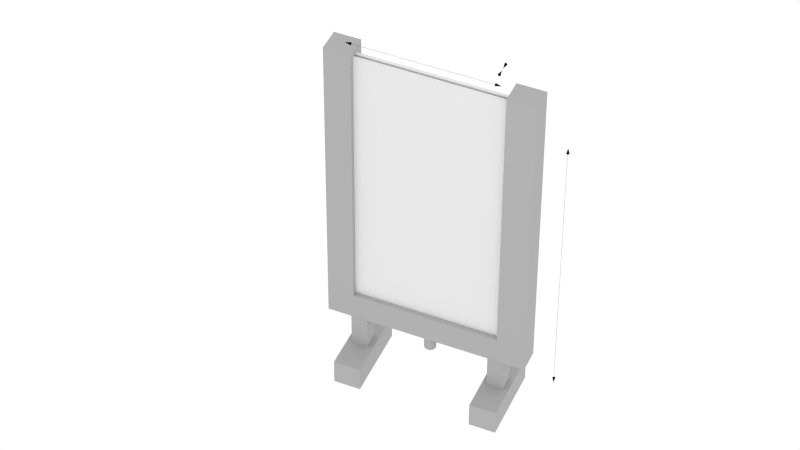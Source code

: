 # Source: experiment_model.blend  (saved by Blender 2.69.0; exported with 4.5.12 LTS)
import bpy
from mathutils import Matrix  # noqa: F401  (used for matrix-valued properties, if any)

bpy.ops.wm.read_factory_settings(use_empty=True)
scene = bpy.context.scene
scene.name = 'Scene'

# ---- collections
col_collection_1 = bpy.data.collections.new('Collection 1'); scene.collection.children.link(col_collection_1)
col_collection_1.hide_render = True
col_collection_1.hide_viewport = True
col_collection_2 = bpy.data.collections.new('Collection 2'); scene.collection.children.link(col_collection_2)
col_collection_2.hide_render = True
col_collection_2.hide_viewport = True
col_collection_3 = bpy.data.collections.new('Collection 3'); scene.collection.children.link(col_collection_3)
col_collection_4 = bpy.data.collections.new('Collection 4'); scene.collection.children.link(col_collection_4)
col_collection_11 = bpy.data.collections.new('Collection 11'); scene.collection.children.link(col_collection_11)
col_collection_11.hide_render = True
col_collection_11.hide_viewport = True
col_collection_12 = bpy.data.collections.new('Collection 12'); scene.collection.children.link(col_collection_12)
col_collection_12.hide_render = True
col_collection_12.hide_viewport = True

# ---- materials (node trees are filled in below, after node groups)
mat_water = bpy.data.materials.new('Water')
mat_water.alpha_threshold = 0.0
mat_water.use_transparent_shadow = False
mat_water.preview_render_type = 'CUBE'
mat_water.diffuse_color = (0.09366, 0.6249, 0.8, 1.0)
mat_water.specular_color = (0.06012, 0.504, 1.0)
mat_water.roughness = 0.5
mat_water.line_color = (0.0, 0.0, 0.0, 0.8286)
mat_material_005 = bpy.data.materials.new('Material.005')
mat_material_005.alpha_threshold = 0.0
mat_material_005.use_transparent_shadow = False
mat_material_005.diffuse_color = (1.0, 0.9155, 0.3732, 1.0)
mat_material_005.roughness = 0.5
mat_material_005.line_color = (0.0, 0.0, 0.0, 1.0)
mat_glas = bpy.data.materials.new('Glas')
mat_glas.alpha_threshold = 0.0
mat_glas.use_transparent_shadow = False
mat_glas.roughness = 0.5
mat_glas.specular_intensity = 0.315
mat_glas.line_color = (0.0, 0.0, 0.0, 0.1157)
mat_material = bpy.data.materials.new('Material')
mat_material.alpha_threshold = 0.0
mat_material.use_transparent_shadow = False
mat_material.roughness = 0.5
mat_material.line_color = (0.0, 0.0, 0.0, 1.0)
mat_plastikschlauch = bpy.data.materials.new('Plastikschlauch')
mat_plastikschlauch.alpha_threshold = 0.0
mat_plastikschlauch.use_transparent_shadow = False
mat_plastikschlauch.roughness = 0.5
mat_plastikschlauch.line_color = (0.0, 0.0, 0.0, 0.2805)
mat_metall = bpy.data.materials.new('metall')
mat_metall.alpha_threshold = 0.0
mat_metall.use_transparent_shadow = False
mat_metall.diffuse_color = (0.4385, 0.4385, 0.4385, 1.0)
mat_metall.roughness = 0.5
mat_metall.specular_intensity = 0.281
mat_metall.line_color = (0.0, 0.0, 0.0, 1.0)
mat_arrow_black = bpy.data.materials.new('Arrow_black')
mat_arrow_black.alpha_threshold = 0.0
mat_arrow_black.use_transparent_shadow = False
mat_arrow_black.diffuse_color = (0.0, 0.0, 0.0, 1.0)
mat_arrow_black.specular_color = (0.0, 0.0, 0.0)
mat_arrow_black.roughness = 0.5
mat_arrow_black.line_color = (0.0, 0.0, 0.0, 1.0)

# ---- material node trees

# ---- world
world_world = bpy.data.worlds.new('World'); scene.world = world_world
world_world.color = (1.0, 1.0, 1.0)
world_world.use_sun_shadow = False
world_world.sun_shadow_jitter_overblur = 0.0
world_world.cycles.sampling_method = 'MANUAL'
world_world.cycles.sample_map_resolution = 256

# ---- cameras
cam_camera = bpy.data.cameras.new('Camera')
cam_camera.clip_end = 100.0
cam_camera.lens = 35.0
cam_camera.sensor_width = 32.0
cam_camera.sensor_height = 18.0
cam_camera.ortho_scale = 7.314
cam_camera.dof.focus_distance = 0.0
cam_camera.dof.aperture_fstop = 128.0
cam_camera_001 = bpy.data.cameras.new('Camera.001')
cam_camera_001.clip_end = 100.0
cam_camera_001.lens = 38.15
cam_camera_001.sensor_width = 11.38
cam_camera_001.sensor_height = 18.0
cam_camera_001.dof.focus_distance = 0.0
cam_camera_001.dof.aperture_fstop = 128.0

# ---- lights
light_lamp_001 = bpy.data.lights.new('Lamp.001', 'POINT')
light_lamp_001.transmission_factor = 0.0
light_lamp_001.cutoff_distance = 30.0
light_lamp_001.use_shadow = False
light_lamp_001.energy = 62.0
light_lamp_001.shadow_buffer_clip_start = 1.001
light_lamp_001.shadow_soft_size = 0.1
light_lamp_001.shadow_maximum_resolution = 0.006
light_lamp_001.use_absolute_resolution = True
light_lamp_001.cycles.use_multiple_importance_sampling = False
light_lamp_002 = bpy.data.lights.new('Lamp.002', 'POINT')
light_lamp_002.transmission_factor = 0.0
light_lamp_002.cutoff_distance = 30.0
light_lamp_002.energy = 92.0
light_lamp_002.shadow_buffer_clip_start = 1.001
light_lamp_002.shadow_soft_size = 0.1
light_lamp_002.shadow_maximum_resolution = 0.006
light_lamp_002.use_absolute_resolution = True
light_lamp_002.cycles.use_multiple_importance_sampling = False
light_lamp_003 = bpy.data.lights.new('Lamp.003', 'SUN')
light_lamp_003.transmission_factor = 0.0
light_lamp_003.cutoff_distance = 30.0
light_lamp_003.angle = 0.1993
light_lamp_003.energy = 0.86
light_lamp_003.shadow_buffer_clip_start = 1.001
light_lamp_003.shadow_soft_size = 0.1
light_lamp_003.shadow_cascade_max_distance = 1000.0
light_lamp_003.cycles.use_multiple_importance_sampling = False
light_lamp = bpy.data.lights.new('Lamp', 'POINT')
light_lamp.transmission_factor = 0.0
light_lamp.cutoff_distance = 30.0
light_lamp.energy = 100.0
light_lamp.shadow_buffer_clip_start = 1.001
light_lamp.shadow_soft_size = 0.1
light_lamp.shadow_maximum_resolution = 0.006
light_lamp.use_absolute_resolution = True
light_lamp.cycles.use_multiple_importance_sampling = False

# ---- meshes
me_cylinder_003 = bpy.data.meshes.new('Cylinder.003')
me_cylinder_003.from_pydata([(0.0, 1.0, -1.0), (0.0, 1.0, 1.0), (0.1951, 0.9808, -1.0), (0.1951, 0.9808, 1.0), (0.3827, 0.9239, -1.0), (0.3827, 0.9239, 1.0), (0.5556, 0.8315, -1.0), (0.5556, 0.8315, 1.0), (0.7071, 0.7071, -1.0), (0.7071, 0.7071, 1.0), (0.8315, 0.5556, -1.0), (0.8315, 0.5556, 1.0), (0.9239, 0.3827, -1.0), (0.9239, 0.3827, 1.0), (0.9808, 0.1951, -1.0), (0.9808, 0.1951, 1.0), (1.0, 7.55e-08, -1.0), (1.0, 7.55e-08, 1.0), (0.9808, -0.1951, -1.0), (0.9808, -0.1951, 1.0), (0.9239, -0.3827, -1.0), (0.9239, -0.3827, 1.0), (0.8315, -0.5556, -1.0), (0.8315, -0.5556, 1.0), (0.7071, -0.7071, -1.0), (0.7071, -0.7071, 1.0), (0.5556, -0.8315, -1.0), (0.5556, -0.8315, 1.0), (0.3827, -0.9239, -1.0), (0.3827, -0.9239, 1.0), (0.1951, -0.9808, -1.0), (0.1951, -0.9808, 1.0), (-3.258e-07, -1.0, -1.0), (-3.258e-07, -1.0, 1.0), (-0.1951, -0.9808, -1.0), (-0.1951, -0.9808, 1.0), (-0.3827, -0.9239, -1.0), (-0.3827, -0.9239, 1.0), (-0.5556, -0.8315, -1.0), (-0.5556, -0.8315, 1.0), (-0.7071, -0.7071, -1.0), (-0.7071, -0.7071, 1.0), (-0.8315, -0.5556, -1.0), (-0.8315, -0.5556, 1.0), (-0.9239, -0.3827, -1.0), (-0.9239, -0.3827, 1.0), (-0.9808, -0.1951, -1.0), (-0.9808, -0.1951, 1.0), (-1.0, 9.656e-07, -1.0), (-1.0, 9.656e-07, 1.0), (-0.9808, 0.1951, -1.0), (-0.9808, 0.1951, 1.0), (-0.9239, 0.3827, -1.0), (-0.9239, 0.3827, 1.0), (-0.8315, 0.5556, -1.0), (-0.8315, 0.5556, 1.0), (-0.7071, 0.7071, -1.0), (-0.7071, 0.7071, 1.0), (-0.5556, 0.8315, -1.0), (-0.5556, 0.8315, 1.0), (-0.3827, 0.9239, -1.0), (-0.3827, 0.9239, 1.0), (-0.1951, 0.9808, -1.0), (-0.1951, 0.9808, 1.0)], [], [(0, 1, 3, 2), (2, 3, 5, 4), (4, 5, 7, 6), (6, 7, 9, 8), (8, 9, 11, 10), (10, 11, 13, 12), (12, 13, 15, 14), (14, 15, 17, 16), (16, 17, 19, 18), (18, 19, 21, 20), (20, 21, 23, 22), (22, 23, 25, 24), (24, 25, 27, 26), (26, 27, 29, 28), (28, 29, 31, 30), (30, 31, 33, 32), (32, 33, 35, 34), (34, 35, 37, 36), (36, 37, 39, 38), (38, 39, 41, 40), (40, 41, 43, 42), (42, 43, 45, 44), (44, 45, 47, 46), (46, 47, 49, 48), (48, 49, 51, 50), (50, 51, 53, 52), (52, 53, 55, 54), (54, 55, 57, 56), (56, 57, 59, 58), (58, 59, 61, 60), (3, 1, 63, 61, 59, 57, 55, 53, 51, 49, 47, 45, 43, 41, 39, 37, 35, 33, 31, 29, 27, 25, 23, 21, 19, 17, 15, 13, 11, 9, 7, 5), (62, 63, 1, 0), (60, 61, 63, 62), (0, 2, 4, 6, 8, 10, 12, 14, 16, 18, 20, 22, 24, 26, 28, 30, 32, 34, 36, 38, 40, 42, 44, 46, 48, 50, 52, 54, 56, 58, 60, 62)])
me_cylinder_003.use_remesh_preserve_volume = False
me_cylinder_003.use_remesh_preserve_attributes = False
me_cylinder_003.use_mirror_vertex_groups = False
me_cylinder_003.update()
me_cylinder_002 = bpy.data.meshes.new('Cylinder.002')
me_cylinder_002.from_pydata([(0.0, 1.0, -1.0), (0.0, 1.0, 1.0), (0.1951, 0.9808, -1.0), (0.1951, 0.9808, 1.0), (0.3827, 0.9239, -1.0), (0.3827, 0.9239, 1.0), (0.5556, 0.8315, -1.0), (0.5556, 0.8315, 1.0), (0.7071, 0.7071, -1.0), (0.7071, 0.7071, 1.0), (0.8315, 0.5556, -1.0), (0.8315, 0.5556, 1.0), (0.9239, 0.3827, -1.0), (0.9239, 0.3827, 1.0), (0.9808, 0.1951, -1.0), (0.9808, 0.1951, 1.0), (1.0, 7.55e-08, -1.0), (1.0, 7.55e-08, 1.0), (0.9808, -0.1951, -1.0), (0.9808, -0.1951, 1.0), (0.9239, -0.3827, -1.0), (0.9239, -0.3827, 1.0), (0.8315, -0.5556, -1.0), (0.8315, -0.5556, 1.0), (0.7071, -0.7071, -1.0), (0.7071, -0.7071, 1.0), (0.5556, -0.8315, -1.0), (0.5556, -0.8315, 1.0), (0.3827, -0.9239, -1.0), (0.3827, -0.9239, 1.0), (0.1951, -0.9808, -1.0), (0.1951, -0.9808, 1.0), (-3.258e-07, -1.0, -1.0), (-3.258e-07, -1.0, 1.0), (-0.1951, -0.9808, -1.0), (-0.1951, -0.9808, 1.0), (-0.3827, -0.9239, -1.0), (-0.3827, -0.9239, 1.0), (-0.5556, -0.8315, -1.0), (-0.5556, -0.8315, 1.0), (-0.7071, -0.7071, -1.0), (-0.7071, -0.7071, 1.0), (-0.8315, -0.5556, -1.0), (-0.8315, -0.5556, 1.0), (-0.9239, -0.3827, -1.0), (-0.9239, -0.3827, 1.0), (-0.9808, -0.1951, -1.0), (-0.9808, -0.1951, 1.0), (-1.0, 9.656e-07, -1.0), (-1.0, 9.656e-07, 1.0), (-0.9808, 0.1951, -1.0), (-0.9808, 0.1951, 1.0), (-0.9239, 0.3827, -1.0), (-0.9239, 0.3827, 1.0), (-0.8315, 0.5556, -1.0), (-0.8315, 0.5556, 1.0), (-0.7071, 0.7071, -1.0), (-0.7071, 0.7071, 1.0), (-0.5556, 0.8315, -1.0), (-0.5556, 0.8315, 1.0), (-0.3827, 0.9239, -1.0), (-0.3827, 0.9239, 1.0), (-0.1951, 0.9808, -1.0), (-0.1951, 0.9808, 1.0)], [], [(0, 1, 3, 2), (2, 3, 5, 4), (4, 5, 7, 6), (6, 7, 9, 8), (8, 9, 11, 10), (10, 11, 13, 12), (12, 13, 15, 14), (14, 15, 17, 16), (16, 17, 19, 18), (18, 19, 21, 20), (20, 21, 23, 22), (22, 23, 25, 24), (24, 25, 27, 26), (26, 27, 29, 28), (28, 29, 31, 30), (30, 31, 33, 32), (32, 33, 35, 34), (34, 35, 37, 36), (36, 37, 39, 38), (38, 39, 41, 40), (40, 41, 43, 42), (42, 43, 45, 44), (44, 45, 47, 46), (46, 47, 49, 48), (48, 49, 51, 50), (50, 51, 53, 52), (52, 53, 55, 54), (54, 55, 57, 56), (56, 57, 59, 58), (58, 59, 61, 60), (3, 1, 63, 61, 59, 57, 55, 53, 51, 49, 47, 45, 43, 41, 39, 37, 35, 33, 31, 29, 27, 25, 23, 21, 19, 17, 15, 13, 11, 9, 7, 5), (62, 63, 1, 0), (60, 61, 63, 62), (0, 2, 4, 6, 8, 10, 12, 14, 16, 18, 20, 22, 24, 26, 28, 30, 32, 34, 36, 38, 40, 42, 44, 46, 48, 50, 52, 54, 56, 58, 60, 62)])
me_cylinder_002.use_remesh_preserve_volume = False
me_cylinder_002.use_remesh_preserve_attributes = False
me_cylinder_002.use_mirror_vertex_groups = False
me_cylinder_002.update()
me_cylinder_001 = bpy.data.meshes.new('Cylinder.001')
me_cylinder_001.from_pydata([(-5.726e-08, 1.482, -1.0), (0.0, 1.0, 1.0), (0.2892, 1.454, -1.0), (0.1951, 0.9808, 1.0), (0.5672, 1.369, -1.0), (0.3827, 0.9239, 1.0), (0.8235, 1.232, -1.0), (0.5556, 0.8315, 1.0), (1.048, 1.048, -1.0), (0.7071, 0.7071, 1.0), (1.232, 0.8235, -1.0), (0.8315, 0.5556, 1.0), (1.369, 0.5672, -1.0), (0.9239, 0.3827, 1.0), (1.454, 0.2892, -1.0), (0.9808, 0.1951, 1.0), (1.482, -2.553e-08, -1.0), (1.0, 7.55e-08, 1.0), (1.454, -0.2892, -1.0), (0.9808, -0.1951, 1.0), (1.369, -0.5672, -1.0), (0.9239, -0.3827, 1.0), (1.232, -0.8235, -1.0), (0.8315, -0.5556, 1.0), (1.048, -1.048, -1.0), (0.7071, -0.7071, 1.0), (0.8235, -1.232, -1.0), (0.5556, -0.8315, 1.0), (0.5672, -1.369, -1.0), (0.3827, -0.9239, 1.0), (0.2892, -1.454, -1.0), (0.1951, -0.9808, 1.0), (-5.402e-07, -1.482, -1.0), (-3.258e-07, -1.0, 1.0), (-0.2892, -1.454, -1.0), (-0.1951, -0.9808, 1.0), (-0.5672, -1.369, -1.0), (-0.3827, -0.9239, 1.0), (-0.8235, -1.232, -1.0), (-0.5556, -0.8315, 1.0), (-1.048, -1.048, -1.0), (-0.7071, -0.7071, 1.0), (-1.232, -0.8235, -1.0), (-0.8315, -0.5556, 1.0), (-1.369, -0.5672, -1.0), (-0.9239, -0.3827, 1.0), (-1.454, -0.2892, -1.0), (-0.9808, -0.1951, 1.0), (-1.482, 1.294e-06, -1.0), (-1.0, 9.656e-07, 1.0), (-1.454, 0.2892, -1.0), (-0.9808, 0.1951, 1.0), (-1.369, 0.5672, -1.0), (-0.9239, 0.3827, 1.0), (-1.232, 0.8235, -1.0), (-0.8315, 0.5556, 1.0), (-1.048, 1.048, -1.0), (-0.7071, 0.7071, 1.0), (-0.8235, 1.232, -1.0), (-0.5556, 0.8315, 1.0), (-0.5672, 1.369, -1.0), (-0.3827, 0.9239, 1.0), (-0.2892, 1.454, -1.0), (-0.1951, 0.9808, 1.0)], [], [(0, 1, 3, 2), (2, 3, 5, 4), (4, 5, 7, 6), (6, 7, 9, 8), (8, 9, 11, 10), (10, 11, 13, 12), (12, 13, 15, 14), (14, 15, 17, 16), (16, 17, 19, 18), (18, 19, 21, 20), (20, 21, 23, 22), (22, 23, 25, 24), (24, 25, 27, 26), (26, 27, 29, 28), (28, 29, 31, 30), (30, 31, 33, 32), (32, 33, 35, 34), (34, 35, 37, 36), (36, 37, 39, 38), (38, 39, 41, 40), (40, 41, 43, 42), (42, 43, 45, 44), (44, 45, 47, 46), (46, 47, 49, 48), (48, 49, 51, 50), (50, 51, 53, 52), (52, 53, 55, 54), (54, 55, 57, 56), (56, 57, 59, 58), (58, 59, 61, 60), (3, 1, 63, 61, 59, 57, 55, 53, 51, 49, 47, 45, 43, 41, 39, 37, 35, 33, 31, 29, 27, 25, 23, 21, 19, 17, 15, 13, 11, 9, 7, 5), (62, 63, 1, 0), (60, 61, 63, 62), (0, 2, 4, 6, 8, 10, 12, 14, 16, 18, 20, 22, 24, 26, 28, 30, 32, 34, 36, 38, 40, 42, 44, 46, 48, 50, 52, 54, 56, 58, 60, 62)])
me_cylinder_001.use_remesh_preserve_volume = False
me_cylinder_001.use_remesh_preserve_attributes = False
me_cylinder_001.use_mirror_vertex_groups = False
me_cylinder_001.update()
me_cube_003 = bpy.data.meshes.new('Cube.003')
me_cube_003.from_pydata([(-1.0, -1.0, -1.0), (-1.0, 1.0, -1.0), (1.0, 1.0, -1.0), (1.0, -1.0, -1.0), (-1.0, -1.0, 1.0), (-1.0, 1.0, 1.0), (1.0, 1.0, 1.0), (1.0, -1.0, 1.0)], [], [(4, 5, 1, 0), (5, 6, 2, 1), (6, 7, 3, 2), (7, 4, 0, 3), (0, 1, 2, 3), (7, 6, 5, 4)])
me_cube_003.use_remesh_preserve_volume = False
me_cube_003.use_remesh_preserve_attributes = False
me_cube_003.use_mirror_vertex_groups = False
me_cube_003.update()
me_cube_010 = bpy.data.meshes.new('Cube.010')
me_cube_010.from_pydata([(-1.0, -1.0, -1.0), (-1.0, 1.0, -1.0), (1.0, 1.0, -1.0), (1.0, -1.0, -1.0), (-1.0, -1.0, 1.0), (-1.0, 1.0, 1.0), (1.0, 1.0, 1.0), (1.0, -1.0, 1.0)], [], [(4, 5, 1, 0), (5, 6, 2, 1), (6, 7, 3, 2), (7, 4, 0, 3), (0, 1, 2, 3), (7, 6, 5, 4)])
me_cube_010.materials.append(mat_material_005)
me_cube_010.use_remesh_preserve_volume = False
me_cube_010.use_remesh_preserve_attributes = False
me_cube_010.use_mirror_vertex_groups = False
me_cube_010.update()
me_plane = bpy.data.meshes.new('Plane')
me_plane.from_pydata([(1.0, -1.0, 0.0), (-1.0, -1.0, 0.0), (1.0, 1.0, 0.0), (-1.0, 1.0, 0.0)], [], [(1, 0, 2, 3)])
me_plane.use_remesh_preserve_volume = False
me_plane.use_remesh_preserve_attributes = False
me_plane.use_mirror_vertex_groups = False
me_plane.update()
me_cube_012 = bpy.data.meshes.new('Cube.012')
me_cube_012.from_pydata([(-1.0, -1.0, -1.0), (-1.0, 1.0, -1.0), (1.0, 1.0, -1.0), (1.0, -1.0, -1.0), (-1.0, -1.0, 1.0), (-1.0, 1.0, 1.0), (1.0, 1.0, 1.0), (1.0, -1.0, 1.0)], [], [(4, 5, 1, 0), (5, 6, 2, 1), (6, 7, 3, 2), (7, 4, 0, 3), (0, 1, 2, 3), (7, 6, 5, 4)])
me_cube_012.use_remesh_preserve_volume = False
me_cube_012.use_remesh_preserve_attributes = False
me_cube_012.use_mirror_vertex_groups = False
me_cube_012.update()
me_cube_013 = bpy.data.meshes.new('Cube.013')
me_cube_013.from_pydata([(-1.0, -1.0, -1.0), (-1.0, 1.0, -1.0), (1.0, 1.0, -1.0), (1.0, -1.0, -1.0), (-1.0, -1.0, 1.0), (-1.0, 1.0, 1.0), (1.0, 1.0, 1.0), (1.0, -1.0, 1.0), (-1.0, -1.38, -1.0), (1.0, -1.38, -1.0), (-1.0, -1.38, 1.0), (1.0, -1.38, 1.0), (-1.0, 1.363, -1.0), (1.0, 1.363, -1.0), (-1.0, 1.363, 1.0), (1.0, 1.363, 1.0), (-1.0, -1.0, 1.428), (-1.0, 1.0, 1.428), (1.0, 1.0, 1.428), (1.0, -1.0, 1.428), (-1.0, -1.283, 1.308), (1.0, -1.283, 1.308), (-1.0, 1.283, 1.285), (1.0, 1.283, 1.285)], [], [(4, 5, 1, 0), (2, 1, 12, 13), (6, 7, 3, 2), (0, 3, 9, 8), (0, 1, 2, 3), (15, 14, 22, 23), (11, 10, 8, 9), (6, 15, 23, 18), (3, 7, 11, 9), (4, 0, 8, 10), (14, 15, 13, 12), (6, 2, 13, 15), (14, 5, 17, 22), (1, 5, 14, 12), (19, 18, 17, 16), (19, 16, 20, 21), (17, 18, 23, 22), (4, 10, 20, 16), (11, 7, 19, 21), (10, 11, 21, 20), (7, 6, 18, 19), (5, 4, 16, 17)])
me_cube_013.use_remesh_preserve_volume = False
me_cube_013.use_remesh_preserve_attributes = False
me_cube_013.use_mirror_vertex_groups = False
me_cube_013.update()
me_cube_011 = bpy.data.meshes.new('Cube.011')
me_cube_011.from_pydata([(-1.0, -1.0, -1.0), (-1.0, 1.0, -1.0), (1.0, 1.0, -1.0), (1.0, -1.0, -1.0), (-1.0, -1.0, 1.0), (-1.0, 1.0, 1.0), (1.0, 1.0, 1.0), (1.0, -1.0, 1.0)], [], [(4, 5, 1, 0), (5, 6, 2, 1), (6, 7, 3, 2), (7, 4, 0, 3), (0, 1, 2, 3), (7, 6, 5, 4)])
me_cube_011.use_remesh_preserve_volume = False
me_cube_011.use_remesh_preserve_attributes = False
me_cube_011.use_mirror_vertex_groups = False
me_cube_011.update()
me_cylinder_005 = bpy.data.meshes.new('Cylinder.005')
me_cylinder_005.from_pydata([(0.0, 0.8704, -1.303), (0.0, 0.8704, 1.303), (0.1698, 0.8537, -1.303), (0.1698, 0.8537, 1.303), (0.3331, 0.8041, -1.303), (0.3331, 0.8041, 1.303), (0.4836, 0.7237, -1.303), (0.4836, 0.7237, 1.303), (0.6155, 0.6155, -1.303), (0.6155, 0.6155, 1.303), (0.7237, 0.4836, -1.303), (0.7237, 0.4836, 1.303), (0.8041, 0.3331, -1.303), (0.8041, 0.3331, 1.303), (0.8537, 0.1698, -1.303), (0.8537, 0.1698, 1.303), (0.8704, 6.571e-08, -1.303), (0.8704, 6.571e-08, 1.303), (0.8537, -0.1698, -1.303), (0.8537, -0.1698, 1.303), (0.8041, -0.3331, -1.303), (0.8041, -0.3331, 1.303), (0.7237, -0.4836, -1.303), (0.7237, -0.4836, 1.303), (0.6155, -0.6155, -1.303), (0.6155, -0.6155, 1.303), (0.4836, -0.7237, -1.303), (0.4836, -0.7237, 1.303), (0.3331, -0.8041, -1.303), (0.3331, -0.8041, 1.303), (0.1698, -0.8537, -1.303), (0.1698, -0.8537, 1.303), (-2.836e-07, -0.8704, -1.303), (-2.836e-07, -0.8704, 1.303), (-0.1698, -0.8537, -1.303), (-0.1698, -0.8537, 1.303), (-0.3331, -0.8041, -1.303), (-0.3331, -0.8041, 1.303), (-0.4836, -0.7237, -1.303), (-0.4836, -0.7237, 1.303), (-0.6155, -0.6155, -1.303), (-0.6155, -0.6155, 1.303), (-0.7237, -0.4836, -1.303), (-0.7237, -0.4836, 1.303), (-0.8041, -0.3331, -1.303), (-0.8041, -0.3331, 1.303), (-0.8537, -0.1698, -1.303), (-0.8537, -0.1698, 1.303), (-0.8704, 8.405e-07, -1.303), (-0.8704, 8.405e-07, 1.303), (-0.8537, 0.1698, -1.303), (-0.8537, 0.1698, 1.303), (-0.8041, 0.3331, -1.303), (-0.8041, 0.3331, 1.303), (-0.7237, 0.4836, -1.303), (-0.7237, 0.4836, 1.303), (-0.6155, 0.6155, -1.303), (-0.6155, 0.6155, 1.303), (-0.4836, 0.7237, -1.303), (-0.4836, 0.7237, 1.303), (-0.3331, 0.8041, -1.303), (-0.3331, 0.8041, 1.303), (-0.1698, 0.8537, -1.303), (-0.1698, 0.8537, 1.303)], [], [(0, 1, 3, 2), (2, 3, 5, 4), (4, 5, 7, 6), (6, 7, 9, 8), (8, 9, 11, 10), (10, 11, 13, 12), (12, 13, 15, 14), (14, 15, 17, 16), (16, 17, 19, 18), (18, 19, 21, 20), (20, 21, 23, 22), (22, 23, 25, 24), (24, 25, 27, 26), (26, 27, 29, 28), (28, 29, 31, 30), (30, 31, 33, 32), (32, 33, 35, 34), (34, 35, 37, 36), (36, 37, 39, 38), (38, 39, 41, 40), (40, 41, 43, 42), (42, 43, 45, 44), (44, 45, 47, 46), (46, 47, 49, 48), (48, 49, 51, 50), (50, 51, 53, 52), (52, 53, 55, 54), (54, 55, 57, 56), (56, 57, 59, 58), (58, 59, 61, 60), (60, 61, 63, 62), (62, 63, 1, 0)])
me_cylinder_005.use_remesh_preserve_volume = False
me_cylinder_005.use_remesh_preserve_attributes = False
me_cylinder_005.use_mirror_vertex_groups = False
me_cylinder_005.update()
me_cube_009 = bpy.data.meshes.new('Cube.009')
me_cube_009.from_pydata([(-1.0, -1.0, -1.0), (-1.0, 1.0, -1.0), (1.0, 1.0, -1.0), (1.0, -1.0, -1.0), (-1.0, -1.0, 1.0), (-1.0, 1.0, 1.0), (1.0, 1.0, 1.0), (1.0, -1.0, 1.0)], [], [(4, 5, 1, 0), (5, 6, 2, 1), (6, 7, 3, 2), (7, 4, 0, 3), (0, 1, 2, 3), (7, 6, 5, 4)])
me_cube_009.materials.append(mat_metall)
me_cube_009.use_remesh_preserve_volume = False
me_cube_009.use_remesh_preserve_attributes = False
me_cube_009.use_mirror_vertex_groups = False
me_cube_009.update()
me_cube_008 = bpy.data.meshes.new('Cube.008')
me_cube_008.from_pydata([(-1.0, -1.0, -1.0), (-1.0, 1.0, -1.0), (1.0, 1.0, -1.0), (1.0, -1.0, -1.0), (-1.0, -1.0, 1.0), (-1.0, 1.0, 1.0), (1.0, 1.0, 1.0), (1.0, -1.0, 1.0)], [], [(4, 5, 1, 0), (5, 6, 2, 1), (6, 7, 3, 2), (7, 4, 0, 3), (0, 1, 2, 3), (7, 6, 5, 4)])
me_cube_008.materials.append(mat_metall)
me_cube_008.use_remesh_preserve_volume = False
me_cube_008.use_remesh_preserve_attributes = False
me_cube_008.use_mirror_vertex_groups = False
me_cube_008.update()
me_cube_007 = bpy.data.meshes.new('Cube.007')
me_cube_007.from_pydata([(-1.0, -1.0, -1.0), (-1.0, 1.0, -1.0), (1.0, 1.0, -1.0), (1.0, -1.0, -1.0), (-1.0, -1.0, 1.0), (-1.0, 1.0, 1.0), (1.0, 1.0, 1.0), (1.0, -1.0, 1.0)], [], [(4, 5, 1, 0), (5, 6, 2, 1), (6, 7, 3, 2), (7, 4, 0, 3), (0, 1, 2, 3), (7, 6, 5, 4)])
me_cube_007.materials.append(mat_metall)
me_cube_007.use_remesh_preserve_volume = False
me_cube_007.use_remesh_preserve_attributes = False
me_cube_007.use_mirror_vertex_groups = False
me_cube_007.update()
me_cube_006 = bpy.data.meshes.new('Cube.006')
me_cube_006.from_pydata([(-1.0, -1.0, -1.0), (-1.0, 1.0, -1.0), (1.0, 1.0, -1.0), (1.0, -1.0, -1.0), (-1.0, -1.0, 1.0), (-1.0, 1.0, 1.0), (1.0, 1.0, 1.0), (1.0, -1.0, 1.0)], [], [(4, 5, 1, 0), (5, 6, 2, 1), (6, 7, 3, 2), (7, 4, 0, 3), (0, 1, 2, 3), (7, 6, 5, 4)])
me_cube_006.materials.append(mat_metall)
me_cube_006.use_remesh_preserve_volume = False
me_cube_006.use_remesh_preserve_attributes = False
me_cube_006.use_mirror_vertex_groups = False
me_cube_006.update()
me_cylinder = bpy.data.meshes.new('Cylinder')
me_cylinder.from_pydata([(0.0, 1.0, -1.0), (0.0, 1.0, 1.0), (0.1951, 0.9808, -1.0), (0.1951, 0.9808, 1.0), (0.3827, 0.9239, -1.0), (0.3827, 0.9239, 1.0), (0.5556, 0.8315, -1.0), (0.5556, 0.8315, 1.0), (0.7071, 0.7071, -1.0), (0.7071, 0.7071, 1.0), (0.8315, 0.5556, -1.0), (0.8315, 0.5556, 1.0), (0.9239, 0.3827, -1.0), (0.9239, 0.3827, 1.0), (0.9808, 0.1951, -1.0), (0.9808, 0.1951, 1.0), (1.0, 7.55e-08, -1.0), (1.0, 7.55e-08, 1.0), (0.9808, -0.1951, -1.0), (0.9808, -0.1951, 1.0), (0.9239, -0.3827, -1.0), (0.9239, -0.3827, 1.0), (0.8315, -0.5556, -1.0), (0.8315, -0.5556, 1.0), (0.7071, -0.7071, -1.0), (0.7071, -0.7071, 1.0), (0.5556, -0.8315, -1.0), (0.5556, -0.8315, 1.0), (0.3827, -0.9239, -1.0), (0.3827, -0.9239, 1.0), (0.1951, -0.9808, -1.0), (0.1951, -0.9808, 1.0), (-3.258e-07, -1.0, -1.0), (-3.258e-07, -1.0, 1.0), (-0.1951, -0.9808, -1.0), (-0.1951, -0.9808, 1.0), (-0.3827, -0.9239, -1.0), (-0.3827, -0.9239, 1.0), (-0.5556, -0.8315, -1.0), (-0.5556, -0.8315, 1.0), (-0.7071, -0.7071, -1.0), (-0.7071, -0.7071, 1.0), (-0.8315, -0.5556, -1.0), (-0.8315, -0.5556, 1.0), (-0.9239, -0.3827, -1.0), (-0.9239, -0.3827, 1.0), (-0.9808, -0.1951, -1.0), (-0.9808, -0.1951, 1.0), (-1.0, 9.656e-07, -1.0), (-1.0, 9.656e-07, 1.0), (-0.9808, 0.1951, -1.0), (-0.9808, 0.1951, 1.0), (-0.9239, 0.3827, -1.0), (-0.9239, 0.3827, 1.0), (-0.8315, 0.5556, -1.0), (-0.8315, 0.5556, 1.0), (-0.7071, 0.7071, -1.0), (-0.7071, 0.7071, 1.0), (-0.5556, 0.8315, -1.0), (-0.5556, 0.8315, 1.0), (-0.3827, 0.9239, -1.0), (-0.3827, 0.9239, 1.0), (-0.1951, 0.9808, -1.0), (-0.1951, 0.9808, 1.0)], [], [(0, 1, 3, 2), (2, 3, 5, 4), (4, 5, 7, 6), (6, 7, 9, 8), (8, 9, 11, 10), (10, 11, 13, 12), (12, 13, 15, 14), (14, 15, 17, 16), (16, 17, 19, 18), (18, 19, 21, 20), (20, 21, 23, 22), (22, 23, 25, 24), (24, 25, 27, 26), (26, 27, 29, 28), (28, 29, 31, 30), (30, 31, 33, 32), (32, 33, 35, 34), (34, 35, 37, 36), (36, 37, 39, 38), (38, 39, 41, 40), (40, 41, 43, 42), (42, 43, 45, 44), (44, 45, 47, 46), (46, 47, 49, 48), (48, 49, 51, 50), (50, 51, 53, 52), (52, 53, 55, 54), (54, 55, 57, 56), (56, 57, 59, 58), (58, 59, 61, 60), (3, 1, 63, 61, 59, 57, 55, 53, 51, 49, 47, 45, 43, 41, 39, 37, 35, 33, 31, 29, 27, 25, 23, 21, 19, 17, 15, 13, 11, 9, 7, 5), (62, 63, 1, 0), (60, 61, 63, 62), (0, 2, 4, 6, 8, 10, 12, 14, 16, 18, 20, 22, 24, 26, 28, 30, 32, 34, 36, 38, 40, 42, 44, 46, 48, 50, 52, 54, 56, 58, 60, 62)])
me_cylinder.materials.append(mat_metall)
me_cylinder.use_remesh_preserve_volume = False
me_cylinder.use_remesh_preserve_attributes = False
me_cylinder.use_mirror_vertex_groups = False
me_cylinder.update()
me_cube_004 = bpy.data.meshes.new('Cube.004')
me_cube_004.from_pydata([(-1.12, -0.9059, -1.0), (-1.12, 0.9059, -1.0), (0.8804, 0.9059, -1.0), (0.8804, -0.9059, -1.0), (-1.12, -0.9059, 1.0), (-1.12, 0.9059, 1.0), (0.8804, 0.9059, 1.0), (0.8804, -0.9059, 1.0), (-1.12, -0.6692, 1.0), (-1.12, -0.6692, -1.0), (0.8804, -0.6692, 1.0), (0.8804, -0.6692, -1.0), (-1.12, 0.6486, 1.0), (0.8804, 0.6486, -1.0), (-1.12, 0.6486, -1.0), (0.8804, 0.6486, 1.0), (-1.12, -0.9059, 1.0), (0.8804, -0.9059, 1.0), (-1.12, -0.6692, 1.0), (0.8804, -0.6692, 1.0), (-1.12, 0.9059, 21.89), (0.8804, 0.9059, 21.89), (-1.12, 0.6486, 21.89), (0.8804, 0.6486, 21.89), (-1.12, -0.9059, 21.89), (0.8804, -0.9059, 21.89), (-1.12, -0.6692, 21.89), (0.8804, -0.6692, 21.89), (-2.2, -0.9059, -1.0), (-2.2, 0.9059, -1.0), (-2.2, -0.9059, 1.0), (-2.2, 0.9059, 1.0), (-2.2, -0.6692, 1.0), (-2.2, -0.6692, -1.0), (-2.2, 0.6486, 1.0), (-2.2, 0.6486, -1.0), (-2.2, -0.9059, 1.0), (-2.2, -0.6692, 1.0), (-2.2, 0.9059, 21.89), (-2.2, 0.6486, 21.89), (-2.2, -0.9059, 21.89), (-2.2, -0.6692, 21.89), (-1.12, -0.6692, 1.818), (-1.12, 0.6486, 1.818), (-2.2, -0.6692, 1.818), (-2.2, 0.6486, 1.818)], [], [(24, 26, 41, 40), (5, 6, 2, 1), (10, 7, 3, 11), (7, 4, 0, 3), (14, 1, 2, 13), (26, 18, 37, 41), (16, 24, 40, 36), (15, 10, 11, 13), (0, 9, 11, 3), (10, 8, 18, 19), (12, 22, 39, 34), (9, 14, 13, 11), (10, 15, 12, 8), (6, 15, 13, 2), (19, 18, 26, 27), (8, 4, 16, 18), (4, 7, 17, 16), (7, 10, 19, 17), (23, 21, 20, 22), (25, 27, 26, 24), (16, 17, 25, 24), (17, 19, 27, 25), (12, 15, 23, 22), (15, 6, 21, 23), (6, 5, 20, 21), (20, 5, 31, 38), (34, 31, 29, 35), (37, 36, 40, 41), (30, 32, 33, 28), (32, 34, 35, 33), (31, 34, 39, 38), (22, 20, 38, 39), (18, 16, 36, 37), (14, 9, 33, 35), (32, 8, 42, 44), (1, 14, 35, 29), (4, 8, 32, 30), (9, 0, 28, 33), (5, 1, 29, 31), (0, 4, 30, 28), (42, 43, 45, 44), (34, 32, 44, 45), (8, 12, 43, 42), (12, 34, 45, 43)])
me_cube_004.materials.append(mat_metall)
me_cube_004.use_remesh_preserve_volume = False
me_cube_004.use_remesh_preserve_attributes = False
me_cube_004.use_mirror_vertex_groups = False
me_cube_004.update()
me_cube_002 = bpy.data.meshes.new('Cube.002')
me_cube_002.from_pydata([(1.0, 1.0, -1.0), (1.0, -1.0, -1.0), (-1.0, -1.0, -1.0), (-1.0, 1.0, -1.0), (1.0, 1.0, 1.0), (1.0, -1.0, 1.0), (-1.0, -1.0, 1.0), (-1.0, 1.0, 1.0)], [], [(0, 1, 2, 3), (4, 7, 6, 5), (0, 4, 5, 1), (1, 5, 6, 2), (2, 6, 7, 3), (4, 0, 3, 7)])
me_cube_002.materials.append(mat_glas)
me_cube_002.use_remesh_preserve_volume = False
me_cube_002.use_remesh_preserve_attributes = False
me_cube_002.use_mirror_vertex_groups = False
me_cube_002.update()
me_cube = bpy.data.meshes.new('Cube')
me_cube.from_pydata([(1.0, 1.0, -1.0), (1.0, -1.0, -1.0), (-1.0, -1.0, -1.0), (-1.0, 1.0, -1.0), (1.0, 1.0, 1.0), (1.0, -1.0, 1.0), (-1.0, -1.0, 1.0), (-1.0, 1.0, 1.0)], [], [(0, 1, 2, 3), (4, 7, 6, 5), (0, 4, 5, 1), (1, 5, 6, 2), (2, 6, 7, 3), (4, 0, 3, 7)])
me_cube.materials.append(mat_glas)
me_cube.use_remesh_preserve_volume = False
me_cube.use_remesh_preserve_attributes = False
me_cube.use_mirror_vertex_groups = False
me_cube.update()
me_cube_001 = bpy.data.meshes.new('Cube.001')
me_cube_001.from_pydata([(1.0, 1.0, -1.0), (1.0, -1.0, -1.0), (-1.0, -1.0, -1.0), (-1.0, 1.0, -1.0), (1.0, 1.0, 1.0), (1.0, -1.0, 1.0), (-1.0, -1.0, 1.0), (-1.0, 1.0, 1.0)], [], [(0, 1, 2, 3), (4, 7, 6, 5), (0, 4, 5, 1), (1, 5, 6, 2), (2, 6, 7, 3), (4, 0, 3, 7)])
me_cube_001.materials.append(mat_water)
me_cube_001.use_remesh_preserve_volume = False
me_cube_001.use_remesh_preserve_attributes = False
me_cube_001.use_mirror_vertex_groups = False
me_cube_001.update()
me_cone_005 = bpy.data.meshes.new('Cone.005')
me_cone_005.from_pydata([(0.0, 1.0, -1.0), (0.0, 0.0, 1.0), (0.1951, 0.9808, -1.0), (0.3827, 0.9239, -1.0), (0.5556, 0.8315, -1.0), (0.7071, 0.7071, -1.0), (0.8315, 0.5556, -1.0), (0.9239, 0.3827, -1.0), (0.9808, 0.1951, -1.0), (1.0, 7.55e-08, -1.0), (0.9808, -0.1951, -1.0), (0.9239, -0.3827, -1.0), (0.8315, -0.5556, -1.0), (0.7071, -0.7071, -1.0), (0.5556, -0.8315, -1.0), (0.3827, -0.9239, -1.0), (0.1951, -0.9808, -1.0), (-3.258e-07, -1.0, -1.0), (-0.1951, -0.9808, -1.0), (-0.3827, -0.9239, -1.0), (-0.5556, -0.8315, -1.0), (-0.7071, -0.7071, -1.0), (-0.8315, -0.5556, -1.0), (-0.9239, -0.3827, -1.0), (-0.9808, -0.1951, -1.0), (-1.0, 9.656e-07, -1.0), (-0.9808, 0.1951, -1.0), (-0.9239, 0.3827, -1.0), (-0.8315, 0.5556, -1.0), (-0.7071, 0.7071, -1.0), (-0.5556, 0.8315, -1.0), (-0.3827, 0.9239, -1.0), (-0.1951, 0.9808, -1.0)], [], [(31, 1, 32), (0, 1, 2), (30, 1, 31), (29, 1, 30), (28, 1, 29), (27, 1, 28), (26, 1, 27), (25, 1, 26), (24, 1, 25), (23, 1, 24), (22, 1, 23), (21, 1, 22), (20, 1, 21), (19, 1, 20), (18, 1, 19), (17, 1, 18), (16, 1, 17), (15, 1, 16), (14, 1, 15), (13, 1, 14), (12, 1, 13), (11, 1, 12), (10, 1, 11), (9, 1, 10), (8, 1, 9), (7, 1, 8), (6, 1, 7), (5, 1, 6), (4, 1, 5), (3, 1, 4), (32, 1, 0), (2, 1, 3), (0, 2, 3, 4, 5, 6, 7, 8, 9, 10, 11, 12, 13, 14, 15, 16, 17, 18, 19, 20, 21, 22, 23, 24, 25, 26, 27, 28, 29, 30, 31, 32)])
me_cone_005.materials.append(mat_arrow_black)
me_cone_005.use_remesh_preserve_volume = False
me_cone_005.use_remesh_preserve_attributes = False
me_cone_005.use_mirror_vertex_groups = False
me_cone_005.update()
me_cone_004 = bpy.data.meshes.new('Cone.004')
me_cone_004.from_pydata([(0.0, 1.0, -1.0), (0.0, 0.0, 1.0), (0.1951, 0.9808, -1.0), (0.3827, 0.9239, -1.0), (0.5556, 0.8315, -1.0), (0.7071, 0.7071, -1.0), (0.8315, 0.5556, -1.0), (0.9239, 0.3827, -1.0), (0.9808, 0.1951, -1.0), (1.0, 7.55e-08, -1.0), (0.9808, -0.1951, -1.0), (0.9239, -0.3827, -1.0), (0.8315, -0.5556, -1.0), (0.7071, -0.7071, -1.0), (0.5556, -0.8315, -1.0), (0.3827, -0.9239, -1.0), (0.1951, -0.9808, -1.0), (-3.258e-07, -1.0, -1.0), (-0.1951, -0.9808, -1.0), (-0.3827, -0.9239, -1.0), (-0.5556, -0.8315, -1.0), (-0.7071, -0.7071, -1.0), (-0.8315, -0.5556, -1.0), (-0.9239, -0.3827, -1.0), (-0.9808, -0.1951, -1.0), (-1.0, 9.656e-07, -1.0), (-0.9808, 0.1951, -1.0), (-0.9239, 0.3827, -1.0), (-0.8315, 0.5556, -1.0), (-0.7071, 0.7071, -1.0), (-0.5556, 0.8315, -1.0), (-0.3827, 0.9239, -1.0), (-0.1951, 0.9808, -1.0)], [], [(31, 1, 32), (0, 1, 2), (30, 1, 31), (29, 1, 30), (28, 1, 29), (27, 1, 28), (26, 1, 27), (25, 1, 26), (24, 1, 25), (23, 1, 24), (22, 1, 23), (21, 1, 22), (20, 1, 21), (19, 1, 20), (18, 1, 19), (17, 1, 18), (16, 1, 17), (15, 1, 16), (14, 1, 15), (13, 1, 14), (12, 1, 13), (11, 1, 12), (10, 1, 11), (9, 1, 10), (8, 1, 9), (7, 1, 8), (6, 1, 7), (5, 1, 6), (4, 1, 5), (3, 1, 4), (32, 1, 0), (2, 1, 3), (0, 2, 3, 4, 5, 6, 7, 8, 9, 10, 11, 12, 13, 14, 15, 16, 17, 18, 19, 20, 21, 22, 23, 24, 25, 26, 27, 28, 29, 30, 31, 32)])
me_cone_004.materials.append(mat_arrow_black)
me_cone_004.use_remesh_preserve_volume = False
me_cone_004.use_remesh_preserve_attributes = False
me_cone_004.use_mirror_vertex_groups = False
me_cone_004.update()
me_cylinder_007 = bpy.data.meshes.new('Cylinder.007')
me_cylinder_007.from_pydata([(0.0, 1.0, -1.0), (0.0, 1.0, 1.0), (0.1951, 0.9808, -1.0), (0.1951, 0.9808, 1.0), (0.3827, 0.9239, -1.0), (0.3827, 0.9239, 1.0), (0.5556, 0.8315, -1.0), (0.5556, 0.8315, 1.0), (0.7071, 0.7071, -1.0), (0.7071, 0.7071, 1.0), (0.8315, 0.5556, -1.0), (0.8315, 0.5556, 1.0), (0.9239, 0.3827, -1.0), (0.9239, 0.3827, 1.0), (0.9808, 0.1951, -1.0), (0.9808, 0.1951, 1.0), (1.0, 7.55e-08, -1.0), (1.0, 7.55e-08, 1.0), (0.9808, -0.1951, -1.0), (0.9808, -0.1951, 1.0), (0.9239, -0.3827, -1.0), (0.9239, -0.3827, 1.0), (0.8315, -0.5556, -1.0), (0.8315, -0.5556, 1.0), (0.7071, -0.7071, -1.0), (0.7071, -0.7071, 1.0), (0.5556, -0.8315, -1.0), (0.5556, -0.8315, 1.0), (0.3827, -0.9239, -1.0), (0.3827, -0.9239, 1.0), (0.1951, -0.9808, -1.0), (0.1951, -0.9808, 1.0), (-3.258e-07, -1.0, -1.0), (-3.258e-07, -1.0, 1.0), (-0.1951, -0.9808, -1.0), (-0.1951, -0.9808, 1.0), (-0.3827, -0.9239, -1.0), (-0.3827, -0.9239, 1.0), (-0.5556, -0.8315, -1.0), (-0.5556, -0.8315, 1.0), (-0.7071, -0.7071, -1.0), (-0.7071, -0.7071, 1.0), (-0.8315, -0.5556, -1.0), (-0.8315, -0.5556, 1.0), (-0.9239, -0.3827, -1.0), (-0.9239, -0.3827, 1.0), (-0.9808, -0.1951, -1.0), (-0.9808, -0.1951, 1.0), (-1.0, 9.656e-07, -1.0), (-1.0, 9.656e-07, 1.0), (-0.9808, 0.1951, -1.0), (-0.9808, 0.1951, 1.0), (-0.9239, 0.3827, -1.0), (-0.9239, 0.3827, 1.0), (-0.8315, 0.5556, -1.0), (-0.8315, 0.5556, 1.0), (-0.7071, 0.7071, -1.0), (-0.7071, 0.7071, 1.0), (-0.5556, 0.8315, -1.0), (-0.5556, 0.8315, 1.0), (-0.3827, 0.9239, -1.0), (-0.3827, 0.9239, 1.0), (-0.1951, 0.9808, -1.0), (-0.1951, 0.9808, 1.0)], [], [(0, 1, 3, 2), (2, 3, 5, 4), (4, 5, 7, 6), (6, 7, 9, 8), (8, 9, 11, 10), (10, 11, 13, 12), (12, 13, 15, 14), (14, 15, 17, 16), (16, 17, 19, 18), (18, 19, 21, 20), (20, 21, 23, 22), (22, 23, 25, 24), (24, 25, 27, 26), (26, 27, 29, 28), (28, 29, 31, 30), (30, 31, 33, 32), (32, 33, 35, 34), (34, 35, 37, 36), (36, 37, 39, 38), (38, 39, 41, 40), (40, 41, 43, 42), (42, 43, 45, 44), (44, 45, 47, 46), (46, 47, 49, 48), (48, 49, 51, 50), (50, 51, 53, 52), (52, 53, 55, 54), (54, 55, 57, 56), (56, 57, 59, 58), (58, 59, 61, 60), (3, 1, 63, 61, 59, 57, 55, 53, 51, 49, 47, 45, 43, 41, 39, 37, 35, 33, 31, 29, 27, 25, 23, 21, 19, 17, 15, 13, 11, 9, 7, 5), (62, 63, 1, 0), (60, 61, 63, 62), (0, 2, 4, 6, 8, 10, 12, 14, 16, 18, 20, 22, 24, 26, 28, 30, 32, 34, 36, 38, 40, 42, 44, 46, 48, 50, 52, 54, 56, 58, 60, 62)])
me_cylinder_007.materials.append(mat_arrow_black)
me_cylinder_007.use_remesh_preserve_volume = False
me_cylinder_007.use_remesh_preserve_attributes = False
me_cylinder_007.use_mirror_vertex_groups = False
me_cylinder_007.update()
me_cylinder_006 = bpy.data.meshes.new('Cylinder.006')
me_cylinder_006.from_pydata([(0.0, 1.0, -1.0), (0.0, 1.0, 1.0), (0.1951, 0.9808, -1.0), (0.1951, 0.9808, 1.0), (0.3827, 0.9239, -1.0), (0.3827, 0.9239, 1.0), (0.5556, 0.8315, -1.0), (0.5556, 0.8315, 1.0), (0.7071, 0.7071, -1.0), (0.7071, 0.7071, 1.0), (0.8315, 0.5556, -1.0), (0.8315, 0.5556, 1.0), (0.9239, 0.3827, -1.0), (0.9239, 0.3827, 1.0), (0.9808, 0.1951, -1.0), (0.9808, 0.1951, 1.0), (1.0, 7.55e-08, -1.0), (1.0, 7.55e-08, 1.0), (0.9808, -0.1951, -1.0), (0.9808, -0.1951, 1.0), (0.9239, -0.3827, -1.0), (0.9239, -0.3827, 1.0), (0.8315, -0.5556, -1.0), (0.8315, -0.5556, 1.0), (0.7071, -0.7071, -1.0), (0.7071, -0.7071, 1.0), (0.5556, -0.8315, -1.0), (0.5556, -0.8315, 1.0), (0.3827, -0.9239, -1.0), (0.3827, -0.9239, 1.0), (0.1951, -0.9808, -1.0), (0.1951, -0.9808, 1.0), (-3.258e-07, -1.0, -1.0), (-3.258e-07, -1.0, 1.0), (-0.1951, -0.9808, -1.0), (-0.1951, -0.9808, 1.0), (-0.3827, -0.9239, -1.0), (-0.3827, -0.9239, 1.0), (-0.5556, -0.8315, -1.0), (-0.5556, -0.8315, 1.0), (-0.7071, -0.7071, -1.0), (-0.7071, -0.7071, 1.0), (-0.8315, -0.5556, -1.0), (-0.8315, -0.5556, 1.0), (-0.9239, -0.3827, -1.0), (-0.9239, -0.3827, 1.0), (-0.9808, -0.1951, -1.0), (-0.9808, -0.1951, 1.0), (-1.0, 9.656e-07, -1.0), (-1.0, 9.656e-07, 1.0), (-0.9808, 0.1951, -1.0), (-0.9808, 0.1951, 1.0), (-0.9239, 0.3827, -1.0), (-0.9239, 0.3827, 1.0), (-0.8315, 0.5556, -1.0), (-0.8315, 0.5556, 1.0), (-0.7071, 0.7071, -1.0), (-0.7071, 0.7071, 1.0), (-0.5556, 0.8315, -1.0), (-0.5556, 0.8315, 1.0), (-0.3827, 0.9239, -1.0), (-0.3827, 0.9239, 1.0), (-0.1951, 0.9808, -1.0), (-0.1951, 0.9808, 1.0)], [], [(0, 1, 3, 2), (2, 3, 5, 4), (4, 5, 7, 6), (6, 7, 9, 8), (8, 9, 11, 10), (10, 11, 13, 12), (12, 13, 15, 14), (14, 15, 17, 16), (16, 17, 19, 18), (18, 19, 21, 20), (20, 21, 23, 22), (22, 23, 25, 24), (24, 25, 27, 26), (26, 27, 29, 28), (28, 29, 31, 30), (30, 31, 33, 32), (32, 33, 35, 34), (34, 35, 37, 36), (36, 37, 39, 38), (38, 39, 41, 40), (40, 41, 43, 42), (42, 43, 45, 44), (44, 45, 47, 46), (46, 47, 49, 48), (48, 49, 51, 50), (50, 51, 53, 52), (52, 53, 55, 54), (54, 55, 57, 56), (56, 57, 59, 58), (58, 59, 61, 60), (3, 1, 63, 61, 59, 57, 55, 53, 51, 49, 47, 45, 43, 41, 39, 37, 35, 33, 31, 29, 27, 25, 23, 21, 19, 17, 15, 13, 11, 9, 7, 5), (62, 63, 1, 0), (60, 61, 63, 62), (0, 2, 4, 6, 8, 10, 12, 14, 16, 18, 20, 22, 24, 26, 28, 30, 32, 34, 36, 38, 40, 42, 44, 46, 48, 50, 52, 54, 56, 58, 60, 62)])
me_cylinder_006.materials.append(mat_arrow_black)
me_cylinder_006.use_remesh_preserve_volume = False
me_cylinder_006.use_remesh_preserve_attributes = False
me_cylinder_006.use_mirror_vertex_groups = False
me_cylinder_006.update()
me_cone_003 = bpy.data.meshes.new('Cone.003')
me_cone_003.from_pydata([(0.0, 1.0, -1.0), (0.0, 0.0, 1.0), (0.1951, 0.9808, -1.0), (0.3827, 0.9239, -1.0), (0.5556, 0.8315, -1.0), (0.7071, 0.7071, -1.0), (0.8315, 0.5556, -1.0), (0.9239, 0.3827, -1.0), (0.9808, 0.1951, -1.0), (1.0, 7.55e-08, -1.0), (0.9808, -0.1951, -1.0), (0.9239, -0.3827, -1.0), (0.8315, -0.5556, -1.0), (0.7071, -0.7071, -1.0), (0.5556, -0.8315, -1.0), (0.3827, -0.9239, -1.0), (0.1951, -0.9808, -1.0), (-3.258e-07, -1.0, -1.0), (-0.1951, -0.9808, -1.0), (-0.3827, -0.9239, -1.0), (-0.5556, -0.8315, -1.0), (-0.7071, -0.7071, -1.0), (-0.8315, -0.5556, -1.0), (-0.9239, -0.3827, -1.0), (-0.9808, -0.1951, -1.0), (-1.0, 9.656e-07, -1.0), (-0.9808, 0.1951, -1.0), (-0.9239, 0.3827, -1.0), (-0.8315, 0.5556, -1.0), (-0.7071, 0.7071, -1.0), (-0.5556, 0.8315, -1.0), (-0.3827, 0.9239, -1.0), (-0.1951, 0.9808, -1.0)], [], [(31, 1, 32), (0, 1, 2), (30, 1, 31), (29, 1, 30), (28, 1, 29), (27, 1, 28), (26, 1, 27), (25, 1, 26), (24, 1, 25), (23, 1, 24), (22, 1, 23), (21, 1, 22), (20, 1, 21), (19, 1, 20), (18, 1, 19), (17, 1, 18), (16, 1, 17), (15, 1, 16), (14, 1, 15), (13, 1, 14), (12, 1, 13), (11, 1, 12), (10, 1, 11), (9, 1, 10), (8, 1, 9), (7, 1, 8), (6, 1, 7), (5, 1, 6), (4, 1, 5), (3, 1, 4), (32, 1, 0), (2, 1, 3), (0, 2, 3, 4, 5, 6, 7, 8, 9, 10, 11, 12, 13, 14, 15, 16, 17, 18, 19, 20, 21, 22, 23, 24, 25, 26, 27, 28, 29, 30, 31, 32)])
me_cone_003.materials.append(mat_arrow_black)
me_cone_003.use_remesh_preserve_volume = False
me_cone_003.use_remesh_preserve_attributes = False
me_cone_003.use_mirror_vertex_groups = False
me_cone_003.update()
me_cone_002 = bpy.data.meshes.new('Cone.002')
me_cone_002.from_pydata([(0.0, 1.0, -1.0), (0.0, 0.0, 1.0), (0.1951, 0.9808, -1.0), (0.3827, 0.9239, -1.0), (0.5556, 0.8315, -1.0), (0.7071, 0.7071, -1.0), (0.8315, 0.5556, -1.0), (0.9239, 0.3827, -1.0), (0.9808, 0.1951, -1.0), (1.0, 7.55e-08, -1.0), (0.9808, -0.1951, -1.0), (0.9239, -0.3827, -1.0), (0.8315, -0.5556, -1.0), (0.7071, -0.7071, -1.0), (0.5556, -0.8315, -1.0), (0.3827, -0.9239, -1.0), (0.1951, -0.9808, -1.0), (-3.258e-07, -1.0, -1.0), (-0.1951, -0.9808, -1.0), (-0.3827, -0.9239, -1.0), (-0.5556, -0.8315, -1.0), (-0.7071, -0.7071, -1.0), (-0.8315, -0.5556, -1.0), (-0.9239, -0.3827, -1.0), (-0.9808, -0.1951, -1.0), (-1.0, 9.656e-07, -1.0), (-0.9808, 0.1951, -1.0), (-0.9239, 0.3827, -1.0), (-0.8315, 0.5556, -1.0), (-0.7071, 0.7071, -1.0), (-0.5556, 0.8315, -1.0), (-0.3827, 0.9239, -1.0), (-0.1951, 0.9808, -1.0)], [], [(31, 1, 32), (0, 1, 2), (30, 1, 31), (29, 1, 30), (28, 1, 29), (27, 1, 28), (26, 1, 27), (25, 1, 26), (24, 1, 25), (23, 1, 24), (22, 1, 23), (21, 1, 22), (20, 1, 21), (19, 1, 20), (18, 1, 19), (17, 1, 18), (16, 1, 17), (15, 1, 16), (14, 1, 15), (13, 1, 14), (12, 1, 13), (11, 1, 12), (10, 1, 11), (9, 1, 10), (8, 1, 9), (7, 1, 8), (6, 1, 7), (5, 1, 6), (4, 1, 5), (3, 1, 4), (32, 1, 0), (2, 1, 3), (0, 2, 3, 4, 5, 6, 7, 8, 9, 10, 11, 12, 13, 14, 15, 16, 17, 18, 19, 20, 21, 22, 23, 24, 25, 26, 27, 28, 29, 30, 31, 32)])
me_cone_002.materials.append(mat_arrow_black)
me_cone_002.use_remesh_preserve_volume = False
me_cone_002.use_remesh_preserve_attributes = False
me_cone_002.use_mirror_vertex_groups = False
me_cone_002.update()
me_cone_001 = bpy.data.meshes.new('Cone.001')
me_cone_001.from_pydata([(0.0, 1.0, -1.0), (0.0, 0.0, 1.0), (0.1951, 0.9808, -1.0), (0.3827, 0.9239, -1.0), (0.5556, 0.8315, -1.0), (0.7071, 0.7071, -1.0), (0.8315, 0.5556, -1.0), (0.9239, 0.3827, -1.0), (0.9808, 0.1951, -1.0), (1.0, 7.55e-08, -1.0), (0.9808, -0.1951, -1.0), (0.9239, -0.3827, -1.0), (0.8315, -0.5556, -1.0), (0.7071, -0.7071, -1.0), (0.5556, -0.8315, -1.0), (0.3827, -0.9239, -1.0), (0.1951, -0.9808, -1.0), (-3.258e-07, -1.0, -1.0), (-0.1951, -0.9808, -1.0), (-0.3827, -0.9239, -1.0), (-0.5556, -0.8315, -1.0), (-0.7071, -0.7071, -1.0), (-0.8315, -0.5556, -1.0), (-0.9239, -0.3827, -1.0), (-0.9808, -0.1951, -1.0), (-1.0, 9.656e-07, -1.0), (-0.9808, 0.1951, -1.0), (-0.9239, 0.3827, -1.0), (-0.8315, 0.5556, -1.0), (-0.7071, 0.7071, -1.0), (-0.5556, 0.8315, -1.0), (-0.3827, 0.9239, -1.0), (-0.1951, 0.9808, -1.0)], [], [(31, 1, 32), (0, 1, 2), (30, 1, 31), (29, 1, 30), (28, 1, 29), (27, 1, 28), (26, 1, 27), (25, 1, 26), (24, 1, 25), (23, 1, 24), (22, 1, 23), (21, 1, 22), (20, 1, 21), (19, 1, 20), (18, 1, 19), (17, 1, 18), (16, 1, 17), (15, 1, 16), (14, 1, 15), (13, 1, 14), (12, 1, 13), (11, 1, 12), (10, 1, 11), (9, 1, 10), (8, 1, 9), (7, 1, 8), (6, 1, 7), (5, 1, 6), (4, 1, 5), (3, 1, 4), (32, 1, 0), (2, 1, 3), (0, 2, 3, 4, 5, 6, 7, 8, 9, 10, 11, 12, 13, 14, 15, 16, 17, 18, 19, 20, 21, 22, 23, 24, 25, 26, 27, 28, 29, 30, 31, 32)])
me_cone_001.materials.append(mat_arrow_black)
me_cone_001.use_remesh_preserve_volume = False
me_cone_001.use_remesh_preserve_attributes = False
me_cone_001.use_mirror_vertex_groups = False
me_cone_001.update()
me_cone = bpy.data.meshes.new('Cone')
me_cone.from_pydata([(0.0, 1.0, -1.0), (0.0, 0.0, 1.0), (0.1951, 0.9808, -1.0), (0.3827, 0.9239, -1.0), (0.5556, 0.8315, -1.0), (0.7071, 0.7071, -1.0), (0.8315, 0.5556, -1.0), (0.9239, 0.3827, -1.0), (0.9808, 0.1951, -1.0), (1.0, 7.55e-08, -1.0), (0.9808, -0.1951, -1.0), (0.9239, -0.3827, -1.0), (0.8315, -0.5556, -1.0), (0.7071, -0.7071, -1.0), (0.5556, -0.8315, -1.0), (0.3827, -0.9239, -1.0), (0.1951, -0.9808, -1.0), (-3.258e-07, -1.0, -1.0), (-0.1951, -0.9808, -1.0), (-0.3827, -0.9239, -1.0), (-0.5556, -0.8315, -1.0), (-0.7071, -0.7071, -1.0), (-0.8315, -0.5556, -1.0), (-0.9239, -0.3827, -1.0), (-0.9808, -0.1951, -1.0), (-1.0, 9.656e-07, -1.0), (-0.9808, 0.1951, -1.0), (-0.9239, 0.3827, -1.0), (-0.8315, 0.5556, -1.0), (-0.7071, 0.7071, -1.0), (-0.5556, 0.8315, -1.0), (-0.3827, 0.9239, -1.0), (-0.1951, 0.9808, -1.0)], [], [(31, 1, 32), (0, 1, 2), (30, 1, 31), (29, 1, 30), (28, 1, 29), (27, 1, 28), (26, 1, 27), (25, 1, 26), (24, 1, 25), (23, 1, 24), (22, 1, 23), (21, 1, 22), (20, 1, 21), (19, 1, 20), (18, 1, 19), (17, 1, 18), (16, 1, 17), (15, 1, 16), (14, 1, 15), (13, 1, 14), (12, 1, 13), (11, 1, 12), (10, 1, 11), (9, 1, 10), (8, 1, 9), (7, 1, 8), (6, 1, 7), (5, 1, 6), (4, 1, 5), (3, 1, 4), (32, 1, 0), (2, 1, 3), (0, 2, 3, 4, 5, 6, 7, 8, 9, 10, 11, 12, 13, 14, 15, 16, 17, 18, 19, 20, 21, 22, 23, 24, 25, 26, 27, 28, 29, 30, 31, 32)])
me_cone.materials.append(mat_arrow_black)
me_cone.use_remesh_preserve_volume = False
me_cone.use_remesh_preserve_attributes = False
me_cone.use_mirror_vertex_groups = False
me_cone.update()
me_cylinder_004 = bpy.data.meshes.new('Cylinder.004')
me_cylinder_004.from_pydata([(0.0, 1.0, -1.0), (0.0, 1.0, 1.0), (0.1951, 0.9808, -1.0), (0.1951, 0.9808, 1.0), (0.3827, 0.9239, -1.0), (0.3827, 0.9239, 1.0), (0.5556, 0.8315, -1.0), (0.5556, 0.8315, 1.0), (0.7071, 0.7071, -1.0), (0.7071, 0.7071, 1.0), (0.8315, 0.5556, -1.0), (0.8315, 0.5556, 1.0), (0.9239, 0.3827, -1.0), (0.9239, 0.3827, 1.0), (0.9808, 0.1951, -1.0), (0.9808, 0.1951, 1.0), (1.0, 7.55e-08, -1.0), (1.0, 7.55e-08, 1.0), (0.9808, -0.1951, -1.0), (0.9808, -0.1951, 1.0), (0.9239, -0.3827, -1.0), (0.9239, -0.3827, 1.0), (0.8315, -0.5556, -1.0), (0.8315, -0.5556, 1.0), (0.7071, -0.7071, -1.0), (0.7071, -0.7071, 1.0), (0.5556, -0.8315, -1.0), (0.5556, -0.8315, 1.0), (0.3827, -0.9239, -1.0), (0.3827, -0.9239, 1.0), (0.1951, -0.9808, -1.0), (0.1951, -0.9808, 1.0), (-3.258e-07, -1.0, -1.0), (-3.258e-07, -1.0, 1.0), (-0.1951, -0.9808, -1.0), (-0.1951, -0.9808, 1.0), (-0.3827, -0.9239, -1.0), (-0.3827, -0.9239, 1.0), (-0.5556, -0.8315, -1.0), (-0.5556, -0.8315, 1.0), (-0.7071, -0.7071, -1.0), (-0.7071, -0.7071, 1.0), (-0.8315, -0.5556, -1.0), (-0.8315, -0.5556, 1.0), (-0.9239, -0.3827, -1.0), (-0.9239, -0.3827, 1.0), (-0.9808, -0.1951, -1.0), (-0.9808, -0.1951, 1.0), (-1.0, 9.656e-07, -1.0), (-1.0, 9.656e-07, 1.0), (-0.9808, 0.1951, -1.0), (-0.9808, 0.1951, 1.0), (-0.9239, 0.3827, -1.0), (-0.9239, 0.3827, 1.0), (-0.8315, 0.5556, -1.0), (-0.8315, 0.5556, 1.0), (-0.7071, 0.7071, -1.0), (-0.7071, 0.7071, 1.0), (-0.5556, 0.8315, -1.0), (-0.5556, 0.8315, 1.0), (-0.3827, 0.9239, -1.0), (-0.3827, 0.9239, 1.0), (-0.1951, 0.9808, -1.0), (-0.1951, 0.9808, 1.0)], [], [(0, 1, 3, 2), (2, 3, 5, 4), (4, 5, 7, 6), (6, 7, 9, 8), (8, 9, 11, 10), (10, 11, 13, 12), (12, 13, 15, 14), (14, 15, 17, 16), (16, 17, 19, 18), (18, 19, 21, 20), (20, 21, 23, 22), (22, 23, 25, 24), (24, 25, 27, 26), (26, 27, 29, 28), (28, 29, 31, 30), (30, 31, 33, 32), (32, 33, 35, 34), (34, 35, 37, 36), (36, 37, 39, 38), (38, 39, 41, 40), (40, 41, 43, 42), (42, 43, 45, 44), (44, 45, 47, 46), (46, 47, 49, 48), (48, 49, 51, 50), (50, 51, 53, 52), (52, 53, 55, 54), (54, 55, 57, 56), (56, 57, 59, 58), (58, 59, 61, 60), (3, 1, 63, 61, 59, 57, 55, 53, 51, 49, 47, 45, 43, 41, 39, 37, 35, 33, 31, 29, 27, 25, 23, 21, 19, 17, 15, 13, 11, 9, 7, 5), (62, 63, 1, 0), (60, 61, 63, 62), (0, 2, 4, 6, 8, 10, 12, 14, 16, 18, 20, 22, 24, 26, 28, 30, 32, 34, 36, 38, 40, 42, 44, 46, 48, 50, 52, 54, 56, 58, 60, 62)])
me_cylinder_004.materials.append(mat_arrow_black)
me_cylinder_004.use_remesh_preserve_volume = False
me_cylinder_004.use_remesh_preserve_attributes = False
me_cylinder_004.use_mirror_vertex_groups = False
me_cylinder_004.update()

# ---- curves / text
cu_beziercircle_004 = bpy.data.curves.new('BezierCircle.004', 'CURVE')
cu_beziercircle_004.dimensions = '3D'
_sp = cu_beziercircle_004.splines.new('BEZIER'); _sp.bezier_points.add(3)
_sp.bezier_points.foreach_set('co', [-1.0, 0.0, 0.0, 0.0, 1.0, 0.0, 1.0, 0.0, 0.0, 0.0, -1.0, 0.0])
_sp.bezier_points.foreach_set('handle_left', [-1.0, -0.5521, 0.0, -0.5521, 1.0, 0.0, 1.0, 0.5521, 0.0, 0.5521, -1.0, 0.0])
_sp.bezier_points.foreach_set('handle_right', [-1.0, 0.5521, 0.0, 0.5521, 1.0, 0.0, 1.0, -0.5521, 0.0, -0.5521, -1.0, 0.0])
for _p, _l, _r in zip(_sp.bezier_points, ['AUTO', 'AUTO', 'AUTO', 'AUTO'], ['AUTO', 'AUTO', 'AUTO', 'AUTO']): _p.handle_left_type = _l; _p.handle_right_type = _r
_sp.order_u = 0
_sp.order_v = 0
_sp.use_cyclic_u = True
cu_beziercircle_004.materials.append(mat_water)
cu_beziercircle_004.use_path = True
cu_beziercircle_004.use_path_clamp = True
cu_beziercircle_004.bevel_resolution = 0
cu_beziercircle_004.fill_mode = 'HALF'
cu_beziercurve_000 = bpy.data.curves.new('BezierCurve.000', 'CURVE')
cu_beziercurve_000.dimensions = '3D'
_sp = cu_beziercurve_000.splines.new('BEZIER'); _sp.bezier_points.add(3)
_sp.bezier_points.foreach_set('co', [-1.0, 0.0, 0.0, -0.9108, 1.328, 1.962e-09, -0.4527, 1.277, 1.913e-09, -0.2361, -0.002456, -3.599e-07])
_sp.bezier_points.foreach_set('handle_left', [-0.7454, -0.0008186, -1.2e-07, -1.044, 1.305, 1.962e-09, -0.5945, 1.349, 4.816e-08, -0.2282, 0.5965, -1.945e-07])
_sp.bezier_points.foreach_set('handle_right', [-0.9703, 0.4428, 6.541e-10, -0.778, 1.352, 1.962e-09, -0.2263, 1.161, -7.189e-08, -0.4908, -0.001637, -2.399e-07])
for _p, _l, _r in zip(_sp.bezier_points, ['VECTOR', 'ALIGNED', 'ALIGNED', 'FREE'], ['FREE', 'ALIGNED', 'ALIGNED', 'VECTOR']): _p.handle_left_type = _l; _p.handle_right_type = _r
_sp.order_u = 0
_sp.order_v = 0
_sp.use_cyclic_u = True
cu_beziercurve_000.materials.append(mat_water)
cu_beziercurve_000.use_path = True
cu_beziercurve_000.use_path_clamp = True
cu_beziercurve_000.bevel_resolution = 0
cu_beziercurve_000.fill_mode = 'HALF'
cu_beziercurve_005 = bpy.data.curves.new('BezierCurve.005', 'CURVE')
cu_beziercurve_005.dimensions = '3D'
_sp = cu_beziercurve_005.splines.new('BEZIER'); _sp.bezier_points.add(13)
_sp.bezier_points.foreach_set('co', [-1.0, 0.0, 0.0, -0.9108, 1.328, 1.962e-09, -0.4527, 1.277, 1.913e-09, 1.34, 0.5533, 8.482e-10, 1.84, 0.5226, 3.493e-10, 1.97, 0.6458, 6.18e-11, 2.11, 0.4728, -1.068e-10, 2.064, 0.4761, -5.38e-11, 1.968, 0.6076, 5.279e-11, 1.884, 0.4967, -5.317e-10, 1.324, 0.5086, -7.34e-10, -0.4702, 1.235, 3.825e-09, -0.8768, 1.285, 3.973e-09, -0.9372, -0.000109, 1.803e-09])
_sp.bezier_points.foreach_set('handle_left', [-1.03, -0.4428, -6.541e-10, -1.044, 1.305, 1.962e-09, -0.5985, 1.341, 2.014e-09, 0.7751, 0.7534, 1.131e-09, 1.813, 0.4211, 4.05e-10, 1.922, 0.645, 1.15e-10, 2.111, 0.6457, -1.089e-10, 2.064, 0.4336, -5.089e-11, 2.07, 0.6061, -7.981e-11, 1.892, 0.5421, -5.263e-10, 1.484, 0.4515, -3.862e-10, 0.2328, 0.923, 4.545e-09, -0.7522, 1.304, 4.067e-09, -0.9037, 0.4494, 5.454e-10])
_sp.bezier_points.foreach_set('handle_right', [-0.9703, 0.4428, 6.541e-10, -0.778, 1.352, 1.962e-09, 0.2434, 0.9707, 1.43e-09, 1.434, 0.52, 8.012e-10, 1.858, 0.5919, 3.113e-10, 2.023, 0.6467, 3.778e-12, 2.11, 0.4411, -1.064e-10, 2.065, 0.5377, -5.801e-11, 1.916, 0.6084, 1.21e-10, 1.863, 0.3779, -5.459e-10, 0.7724, 0.7053, -1.932e-09, -0.6098, 1.298, 3.682e-09, -1.002, 1.266, 3.879e-09, -0.9455, -0.1114, 2.115e-09])
for _p, _l, _r in zip(_sp.bezier_points, ['VECTOR', 'ALIGNED', 'ALIGNED', 'ALIGNED', 'ALIGNED', 'ALIGNED', 'ALIGNED', 'ALIGNED', 'ALIGNED', 'ALIGNED', 'ALIGNED', 'ALIGNED', 'ALIGNED', 'ALIGNED'], ['FREE', 'ALIGNED', 'ALIGNED', 'ALIGNED', 'ALIGNED', 'ALIGNED', 'ALIGNED', 'ALIGNED', 'ALIGNED', 'ALIGNED', 'ALIGNED', 'ALIGNED', 'ALIGNED', 'ALIGNED']): _p.handle_left_type = _l; _p.handle_right_type = _r
_sp.order_u = 0
_sp.order_v = 0
cu_beziercurve_005.materials.append(mat_glas)
cu_beziercurve_005.use_path = True
cu_beziercurve_005.use_path_clamp = True
cu_beziercurve_005.bevel_resolution = 0
cu_beziercurve_005.fill_mode = 'HALF'
cu_beziercircle_002 = bpy.data.curves.new('BezierCircle.002', 'CURVE')
cu_beziercircle_002.dimensions = '3D'
_sp = cu_beziercircle_002.splines.new('BEZIER'); _sp.bezier_points.add(3)
_sp.bezier_points.foreach_set('co', [-1.0, 0.0, 0.0, 0.0, 1.0, 0.0, 1.0, 0.0, 0.0, 0.0, -1.0, 0.0])
_sp.bezier_points.foreach_set('handle_left', [-1.0, -0.5521, 0.0, -0.5521, 1.0, 0.0, 1.0, 0.5521, 0.0, 0.5521, -1.0, 0.0])
_sp.bezier_points.foreach_set('handle_right', [-1.0, 0.5521, 0.0, 0.5521, 1.0, 0.0, 1.0, -0.5521, 0.0, -0.5521, -1.0, 0.0])
for _p, _l, _r in zip(_sp.bezier_points, ['AUTO', 'AUTO', 'AUTO', 'AUTO'], ['AUTO', 'AUTO', 'AUTO', 'AUTO']): _p.handle_left_type = _l; _p.handle_right_type = _r
_sp.order_u = 0
_sp.order_v = 0
_sp.use_cyclic_u = True
cu_beziercircle_002.use_path = True
cu_beziercircle_002.use_path_clamp = True
cu_beziercircle_002.bevel_resolution = 0
cu_beziercircle_002.fill_mode = 'HALF'
cu_beziercircle_001 = bpy.data.curves.new('BezierCircle.001', 'CURVE')
cu_beziercircle_001.dimensions = '3D'
_sp = cu_beziercircle_001.splines.new('BEZIER'); _sp.bezier_points.add(3)
_sp.bezier_points.foreach_set('co', [-1.0, 0.0, 0.0, 0.0, 1.0, 0.0, 1.0, 0.0, 0.0, 0.0, -1.0, 0.0])
_sp.bezier_points.foreach_set('handle_left', [-1.0, -0.5521, 0.0, -0.5521, 1.0, 0.0, 1.0, 0.5521, 0.0, 0.5521, -1.0, 0.0])
_sp.bezier_points.foreach_set('handle_right', [-1.0, 0.5521, 0.0, 0.5521, 1.0, 0.0, 1.0, -0.5521, 0.0, -0.5521, -1.0, 0.0])
for _p, _l, _r in zip(_sp.bezier_points, ['AUTO', 'AUTO', 'AUTO', 'AUTO'], ['AUTO', 'AUTO', 'AUTO', 'AUTO']): _p.handle_left_type = _l; _p.handle_right_type = _r
_sp.order_u = 0
_sp.order_v = 0
_sp.use_cyclic_u = True
cu_beziercircle_001.use_path = True
cu_beziercircle_001.use_path_clamp = True
cu_beziercircle_001.bevel_resolution = 0
cu_beziercircle_001.fill_mode = 'HALF'
cu_beziercurve_010 = bpy.data.curves.new('BezierCurve.010', 'CURVE')
cu_beziercurve_010.dimensions = '3D'
_sp = cu_beziercurve_010.splines.new('BEZIER'); _sp.bezier_points.add(13)
_sp.bezier_points.foreach_set('co', [-1.0, 0.0, 0.0, -0.9108, 0.9372, -5.079e-08, 0.5275, 0.9323, 1.465e-07, 1.662, 0.6341, 7.599e-08, 2.102, 0.3131, 2.25e-08, 2.363, 0.3076, 3.015e-08, 2.498, 0.2314, -0.0008447, 2.453, 0.2347, -0.0008447, 2.361, 0.2694, 3.014e-08, 2.132, 0.2686, 1.633e-08, 1.64, 0.5829, 7.224e-08, 0.5099, 0.8912, 1.484e-07, -0.8768, 0.8937, -4.878e-08, -0.9372, -0.000109, 1.803e-09])
_sp.bezier_points.foreach_set('handle_left', [-1.03, -0.3124, 1.693e-08, -1.044, 0.9138, -5.079e-08, -0.6273, 0.9598, 9.597e-08, 1.255, 0.986, 1.631e-07, 1.997, 0.3142, 2.115e-08, 2.315, 0.3057, 2.384e-08, 2.498, 0.3337, 0.001152, 2.456, 0.1926, -0.007027, 2.463, 0.2679, 3.001e-08, 2.178, 0.2675, 1.751e-08, 1.763, 0.4898, -3.468e-08, 1.152, 0.8695, 1.774e-07, -0.7522, 0.913, -4.868e-08, -0.9037, 0.4494, 5.454e-10])
_sp.bezier_points.foreach_set('handle_right', [-0.9703, 0.4428, 6.541e-10, -0.778, 0.9607, -5.079e-08, 1.163, 0.9171, 1.742e-07, 1.738, 0.569, 5.986e-08, 2.173, 0.3124, 2.342e-08, 2.514, 0.3138, 4.997e-08, 2.498, 0.1996, -0.001465, 2.45, 0.2808, 0.005941, 2.309, 0.2702, 3.021e-08, 2.011, 0.2716, 1.324e-08, 1.216, 0.9025, 4.392e-07, -0.6379, 0.9299, 9.658e-08, -1.002, 0.8744, -4.887e-08, -0.9455, -0.1114, 2.115e-09])
for _p, _l, _r in zip(_sp.bezier_points, ['VECTOR', 'ALIGNED', 'ALIGNED', 'ALIGNED', 'ALIGNED', 'ALIGNED', 'ALIGNED', 'ALIGNED', 'ALIGNED', 'ALIGNED', 'ALIGNED', 'ALIGNED', 'ALIGNED', 'ALIGNED'], ['FREE', 'ALIGNED', 'ALIGNED', 'ALIGNED', 'ALIGNED', 'ALIGNED', 'ALIGNED', 'ALIGNED', 'ALIGNED', 'ALIGNED', 'ALIGNED', 'ALIGNED', 'ALIGNED', 'ALIGNED']): _p.handle_left_type = _l; _p.handle_right_type = _r
_sp.order_u = 0
_sp.order_v = 0
cu_beziercurve_010.materials.append(mat_material)
cu_beziercurve_010.use_path = True
cu_beziercurve_010.use_path_clamp = True
cu_beziercurve_010.bevel_resolution = 0
cu_beziercurve_010.fill_mode = 'HALF'
cu_beziercircle_003 = bpy.data.curves.new('BezierCircle.003', 'CURVE')
cu_beziercircle_003.dimensions = '3D'
_sp = cu_beziercircle_003.splines.new('BEZIER'); _sp.bezier_points.add(3)
_sp.bezier_points.foreach_set('co', [-1.0, 0.0, 0.0, 0.0, 1.0, 0.0, 1.0, 0.0, 0.0, 0.0, -1.0, 0.0])
_sp.bezier_points.foreach_set('handle_left', [-1.0, -0.5521, 0.0, -0.5521, 1.0, 0.0, 1.0, 0.5521, 0.0, 0.5521, -1.0, 0.0])
_sp.bezier_points.foreach_set('handle_right', [-1.0, 0.5521, 0.0, 0.5521, 1.0, 0.0, 1.0, -0.5521, 0.0, -0.5521, -1.0, 0.0])
for _p, _l, _r in zip(_sp.bezier_points, ['AUTO', 'AUTO', 'AUTO', 'AUTO'], ['AUTO', 'AUTO', 'AUTO', 'AUTO']): _p.handle_left_type = _l; _p.handle_right_type = _r
_sp.order_u = 0
_sp.order_v = 0
_sp.use_cyclic_u = True
cu_beziercircle_003.use_path = True
cu_beziercircle_003.use_path_clamp = True
cu_beziercircle_003.bevel_resolution = 0
cu_beziercircle_003.fill_mode = 'HALF'
cu_beziercurve_001 = bpy.data.curves.new('BezierCurve.001', 'CURVE')
cu_beziercurve_001.dimensions = '3D'
_sp = cu_beziercurve_001.splines.new('BEZIER'); _sp.bezier_points.add(6)
_sp.bezier_points.foreach_set('co', [0.0, 0.0, 12.42, 0.3817, 1.837e-08, 11.75, 3.139, 4.86, 11.45, -1.331, 4.757, 11.35, -3.694, 3.701, 14.3, -4.382, 4.484, 17.41, -4.339, 5.587, 17.57])
_sp.bezier_points.foreach_set('handle_left', [-1.214e-07, -3.54e-08, 13.12, -0.01838, 1.214e-07, 12.0, 4.21, 3.432, 11.45, -0.2247, 6.71, 11.33, -2.919, 3.586, 12.36, -4.461, 3.943, 17.16, -4.377, 5.096, 17.57])
_sp.bezier_points.foreach_set('handle_right', [2.024e-08, 5.9e-09, 12.3, 1.513, -2.729e-07, 11.05, 2.068, 6.287, 11.45, -1.976, 3.618, 11.36, -4.361, 3.801, 15.97, -4.322, 4.892, 17.6, -4.26, 6.584, 17.56])
for _p, _l, _r in zip(_sp.bezier_points, ['ALIGNED', 'ALIGNED', 'ALIGNED', 'ALIGNED', 'ALIGNED', 'ALIGNED', 'ALIGNED'], ['ALIGNED', 'ALIGNED', 'ALIGNED', 'ALIGNED', 'ALIGNED', 'ALIGNED', 'ALIGNED']): _p.handle_left_type = _l; _p.handle_right_type = _r
_sp.order_u = 0
_sp.order_v = 0
_sp.resolution_u = 25
cu_beziercurve_001.materials.append(mat_water)
cu_beziercurve_001.use_path = True
cu_beziercurve_001.use_path_clamp = True
cu_beziercurve_001.use_stretch = True
cu_beziercurve_001.use_deform_bounds = True
cu_beziercurve_001.bevel_mode = 'OBJECT'
cu_beziercurve_001.bevel_resolution = 0
cu_beziercurve_001.resolution_u = 25
cu_beziercurve_001.fill_mode = 'HALF'
cu_beziercurve_007 = bpy.data.curves.new('BezierCurve.007', 'CURVE')
cu_beziercurve_007.dimensions = '3D'
_sp = cu_beziercurve_007.splines.new('BEZIER'); _sp.bezier_points.add(6)
_sp.bezier_points.foreach_set('co', [0.0, 0.0, 12.42, 0.3817, 1.837e-08, 11.75, 3.139, 4.86, 11.45, -1.331, 4.757, 11.35, -3.694, 3.701, 14.3, -4.382, 4.484, 17.41, -4.339, 5.587, 17.57])
_sp.bezier_points.foreach_set('handle_left', [-1.214e-07, -3.54e-08, 13.12, -0.01838, 1.214e-07, 12.0, 4.21, 3.432, 11.45, -0.2247, 6.71, 11.33, -2.919, 3.586, 12.36, -4.461, 3.943, 17.16, -4.377, 5.096, 17.57])
_sp.bezier_points.foreach_set('handle_right', [2.024e-08, 5.9e-09, 12.3, 1.513, -2.729e-07, 11.05, 2.068, 6.287, 11.45, -1.976, 3.618, 11.36, -4.361, 3.801, 15.97, -4.322, 4.892, 17.6, -4.26, 6.584, 17.56])
for _p, _l, _r in zip(_sp.bezier_points, ['ALIGNED', 'ALIGNED', 'ALIGNED', 'ALIGNED', 'ALIGNED', 'ALIGNED', 'ALIGNED'], ['ALIGNED', 'ALIGNED', 'ALIGNED', 'ALIGNED', 'ALIGNED', 'ALIGNED', 'ALIGNED']): _p.handle_left_type = _l; _p.handle_right_type = _r
_sp.order_u = 0
_sp.order_v = 0
_sp.resolution_u = 25
cu_beziercurve_007.materials.append(mat_plastikschlauch)
cu_beziercurve_007.use_path = True
cu_beziercurve_007.use_path_clamp = True
cu_beziercurve_007.use_stretch = True
cu_beziercurve_007.use_deform_bounds = True
cu_beziercurve_007.bevel_mode = 'OBJECT'
cu_beziercurve_007.bevel_resolution = 0
cu_beziercurve_007.resolution_u = 25
cu_beziercurve_007.fill_mode = 'HALF'
cu_beziercircle = bpy.data.curves.new('BezierCircle', 'CURVE')
cu_beziercircle.dimensions = '3D'
_sp = cu_beziercircle.splines.new('BEZIER'); _sp.bezier_points.add(3)
_sp.bezier_points.foreach_set('co', [-1.0, 0.0, 0.0, 0.0, 1.0, 0.0, 1.0, 0.0, 0.0, 0.0, -1.0, 0.0])
_sp.bezier_points.foreach_set('handle_left', [-1.0, -0.5521, 0.0, -0.5521, 1.0, 0.0, 1.0, 0.5521, 0.0, 0.5521, -1.0, 0.0])
_sp.bezier_points.foreach_set('handle_right', [-1.0, 0.5521, 0.0, 0.5521, 1.0, 0.0, 1.0, -0.5521, 0.0, -0.5521, -1.0, 0.0])
for _p, _l, _r in zip(_sp.bezier_points, ['AUTO', 'AUTO', 'AUTO', 'AUTO'], ['AUTO', 'AUTO', 'AUTO', 'AUTO']): _p.handle_left_type = _l; _p.handle_right_type = _r
_sp.order_u = 0
_sp.order_v = 0
_sp.use_cyclic_u = True
cu_beziercircle.use_path = True
cu_beziercircle.use_path_clamp = True
cu_beziercircle.bevel_resolution = 0
cu_beziercircle.fill_mode = 'HALF'
cu_beziercurve_002 = bpy.data.curves.new('BezierCurve.002', 'CURVE')
cu_beziercurve_002.dimensions = '3D'
_sp = cu_beziercurve_002.splines.new('BEZIER'); _sp.bezier_points.add(5)
_sp.bezier_points.foreach_set('co', [-8.343, 1.291, -8.032, -7.993, 2.455, -9.435, -6.111, 2.656, -9.425, -4.991, 1.371, -7.82, -0.7062, 1.391, -7.542, 2.238, 1.452, -6.699])
_sp.bezier_points.foreach_set('handle_left', [-8.343, 1.214, -7.025, -8.427, 2.074, -9.435, -6.899, 3.063, -9.426, -5.895, 1.435, -9.568, -0.9484, 1.391, -7.542, 2.223, 1.452, -4.649])
_sp.bezier_points.foreach_set('handle_right', [-8.343, 1.382, -9.233, -7.588, 2.811, -9.436, -5.427, 2.303, -9.425, -4.614, 1.345, -7.092, 0.3915, 1.391, -7.541, 2.246, 1.452, -7.699])
for _p, _l, _r in zip(_sp.bezier_points, ['ALIGNED', 'ALIGNED', 'ALIGNED', 'ALIGNED', 'ALIGNED', 'ALIGNED'], ['ALIGNED', 'ALIGNED', 'ALIGNED', 'ALIGNED', 'ALIGNED', 'ALIGNED']): _p.handle_left_type = _l; _p.handle_right_type = _r
_sp.order_u = 0
_sp.order_v = 0
_sp.resolution_u = 25
cu_beziercurve_002.use_path = True
cu_beziercurve_002.use_path_clamp = True
cu_beziercurve_002.bevel_mode = 'OBJECT'
cu_beziercurve_002.bevel_resolution = 0
cu_beziercurve_002.resolution_u = 25
cu_beziercurve_002.fill_mode = 'HALF'
cu_beziercurve_009 = bpy.data.curves.new('BezierCurve.009', 'CURVE')
cu_beziercurve_009.dimensions = '3D'
_sp = cu_beziercurve_009.splines.new('BEZIER'); _sp.bezier_points.add(5)
_sp.bezier_points.foreach_set('co', [-9.009, 1.291, -1.351, -7.271, 1.331, 0.2016, -5.341, 1.351, -1.412, -5.423, 1.371, -7.138, -0.7062, 1.391, -7.542, 2.238, 1.452, -6.699])
_sp.bezier_points.foreach_set('handle_left', [-9.01, 1.291, -1.674, -8.762, 1.331, 0.2026, -5.339, 1.351, -0.9478, -5.623, 1.348, -6.608, -0.9484, 1.391, -7.542, 2.223, 1.452, -4.649])
_sp.bezier_points.foreach_set('handle_right', [-9.008, 1.291, -1.105, -5.879, 1.331, 0.2008, -5.343, 1.351, -1.814, -5.133, 1.406, -7.904, 0.3915, 1.391, -7.541, 2.246, 1.452, -7.699])
for _p, _l, _r in zip(_sp.bezier_points, ['ALIGNED', 'ALIGNED', 'ALIGNED', 'ALIGNED', 'ALIGNED', 'ALIGNED'], ['ALIGNED', 'ALIGNED', 'ALIGNED', 'ALIGNED', 'ALIGNED', 'ALIGNED']): _p.handle_left_type = _l; _p.handle_right_type = _r
_sp.order_u = 0
_sp.order_v = 0
_sp.resolution_u = 25
cu_beziercurve_009.use_path = True
cu_beziercurve_009.use_path_clamp = True
cu_beziercurve_009.bevel_mode = 'OBJECT'
cu_beziercurve_009.bevel_resolution = 0
cu_beziercurve_009.resolution_u = 25
cu_beziercurve_009.fill_mode = 'HALF'

# ---- objects
ob_schlauch_f_llung_circle = bpy.data.objects.new('Schlauch Füllung Circle', cu_beziercircle_004)
ob_cylinder_003 = bpy.data.objects.new('Cylinder.003', me_cylinder_003)
ob_cylinder_002 = bpy.data.objects.new('Cylinder.002', me_cylinder_002)
ob_cylinder_001 = bpy.data.objects.new('Cylinder.001', me_cylinder_001)
ob_cube_003 = bpy.data.objects.new('Cube.003', me_cube_003)
ob_reservoir_wasser = bpy.data.objects.new('Reservoir Wasser', cu_beziercurve_000)
ob_lampe = bpy.data.objects.new('Lampe', me_cube_010)
ob_plane = bpy.data.objects.new('Plane', me_plane)
ob_reservoir = bpy.data.objects.new('Reservoir', cu_beziercurve_005)
ob_camera = bpy.data.objects.new('Camera', cam_camera)
ob_beziercircle_002 = bpy.data.objects.new('BezierCircle.002', cu_beziercircle_002)
ob_beziercircle_001 = bpy.data.objects.new('BezierCircle.001', cu_beziercircle_001)
ob_co2_flasche = bpy.data.objects.new('CO2 Flasche', cu_beziercurve_010)
ob_cube_001 = bpy.data.objects.new('Cube.001', me_cube_012)
ob_cube_002 = bpy.data.objects.new('Cube.002', me_cube_013)
ob_cube = bpy.data.objects.new('Cube', me_cube_011)
ob_cylinder = bpy.data.objects.new('Cylinder', me_cylinder_005)
ob_f_llung_circle = bpy.data.objects.new('Füllung_circle', cu_beziercircle_003)
ob_light_front_left = bpy.data.objects.new('light_front left', light_lamp_001)
ob_light_front_right = bpy.data.objects.new('light_front right', light_lamp_002)
ob_light_spitzlicht = bpy.data.objects.new('light_Spitzlicht', light_lamp_003)
ob_schlauch_001 = bpy.data.objects.new('Schlauch.001', cu_beziercurve_001)
ob_schlauch = bpy.data.objects.new('Schlauch', cu_beziercurve_007)
ob_camera_001 = bpy.data.objects.new('Camera.001', cam_camera_001)
ob_beziercircle = bpy.data.objects.new('BezierCircle', cu_beziercircle)
ob_fu__2 = bpy.data.objects.new('Fuß 2', me_cube_009)
ob_fu__1 = bpy.data.objects.new('Fuß 1', me_cube_008)
ob_bein_2 = bpy.data.objects.new('Bein 2', me_cube_007)
ob_bein_1 = bpy.data.objects.new('Bein 1', me_cube_006)
ob_ausfluss = bpy.data.objects.new('Ausfluss', me_cylinder)
ob_rahmen = bpy.data.objects.new('Rahmen', me_cube_004)
ob_glas_back = bpy.data.objects.new('glas back', me_cube_002)
ob_glas_front = bpy.data.objects.new('glas front', me_cube)
ob_lamp = bpy.data.objects.new('Lamp', light_lamp)
ob_water = bpy.data.objects.new('water', me_cube_001)
ob_cone_005 = bpy.data.objects.new('Cone.005', me_cone_005)
ob_cone_004 = bpy.data.objects.new('Cone.004', me_cone_004)
ob_cylinder_006 = bpy.data.objects.new('Cylinder.006', me_cylinder_007)
ob_cylinder_005 = bpy.data.objects.new('Cylinder.005', me_cylinder_006)
ob_cone_003 = bpy.data.objects.new('Cone.003', me_cone_003)
ob_cone_002 = bpy.data.objects.new('Cone.002', me_cone_002)
ob_cone_001 = bpy.data.objects.new('Cone.001', me_cone_001)
ob_cone = bpy.data.objects.new('Cone', me_cone)
ob_cylinder_004 = bpy.data.objects.new('Cylinder.004', me_cylinder_004)
ob_d_nner_schlauch_001 = bpy.data.objects.new('dünner schlauch.001', cu_beziercurve_002)
ob_d_nner_schlauch = bpy.data.objects.new('dünner schlauch', cu_beziercurve_009)

# ---- transforms, parenting, visibility, modifiers, constraints
ob_schlauch_f_llung_circle.location = (2.886, 3.178, -5.244)
ob_schlauch_f_llung_circle.scale = (0.09006, 0.09006, 0.09006)
ob_schlauch_f_llung_circle.lineart.crease_threshold = 0.0
ob_cylinder_003.location = (11.3, -1.493e-07, 1.109)
ob_cylinder_003.rotation_euler = (1.571, -0.0, 0.0)
ob_cylinder_003.scale = (0.4813, 0.4813, 0.1469)
ob_cylinder_003.lineart.crease_threshold = 0.0
ob_cylinder_002.location = (10.32, -1.493e-07, 1.109)
ob_cylinder_002.rotation_euler = (1.571, -0.0, 0.0)
ob_cylinder_002.scale = (0.4813, 0.4813, 0.1469)
ob_cylinder_002.lineart.crease_threshold = 0.0
ob_cylinder_001.location = (9.353, 0.0, 0.0)
ob_cylinder_001.rotation_euler = (-0.0, 1.571, 0.0)
ob_cylinder_001.scale = (0.4279, 0.4279, 0.4279)
ob_cylinder_001.lineart.crease_threshold = 0.0
ob_cube_003.location = (10.72, 0.0, 0.0)
ob_cube_003.scale = (1.0, 0.6598, 0.6418)
ob_cube_003.lineart.crease_threshold = 0.0
ob_reservoir_wasser.location = (-3.344, 8.043, 1.707)
ob_reservoir_wasser.rotation_euler = (-1.344e-07, -1.571, 0.0)
ob_reservoir_wasser.scale = (0.9435, 0.9435, 0.9435)
ob_reservoir_wasser.lineart.crease_threshold = 0.0
_m = ob_reservoir_wasser.modifiers.new('Screw', 'SCREW')
_m.steps = 25
_m.axis = 'X'
_m.merge_threshold = 0.0
ob_lampe.location = (-5.627, -0.02389, -0.5392)
ob_lampe.scale = (0.8299, 2.62, 4.464)
ob_lampe.lineart.crease_threshold = 0.0
ob_plane.location = (-0.153, -0.0736, -5.005)
ob_plane.scale = (1307.0, 1307.0, 1307.0)
ob_plane.lineart.crease_threshold = 0.0
ob_reservoir.location = (-3.344, 8.043, 1.707)
ob_reservoir.rotation_euler = (-1.344e-07, -1.571, 0.0)
ob_reservoir.lineart.crease_threshold = 0.0
_m = ob_reservoir.modifiers.new('Screw', 'SCREW')
_m.steps = 25
_m.axis = 'X'
_m.merge_threshold = 0.0
ob_camera.location = (21.87, -13.46, 11.64)
ob_camera.rotation_euler = (1.116, -0.03185, 1.114)
ob_camera.lock_rotations_4d = False
ob_camera.empty_display_type = 'ARROWS'
ob_camera.color = (0.0, 0.0, 0.0, 0.0)
ob_camera.display_type = 'WIRE'
ob_camera.lineart.crease_threshold = 0.0
ob_beziercircle_002.location = (12.17, -10.17, -8.284)
ob_beziercircle_002.scale = (0.03208, 0.03208, 0.03208)
ob_beziercircle_002.lineart.crease_threshold = 0.0
ob_beziercircle_001.location = (8.651, -0.372, -13.74)
ob_beziercircle_001.scale = (0.1266, 0.1266, 0.1266)
ob_beziercircle_001.lineart.crease_threshold = 0.0
ob_co2_flasche.location = (-0.05394, -11.29, -4.01)
ob_co2_flasche.rotation_euler = (-1.344e-07, -1.571, 0.0)
ob_co2_flasche.lineart.crease_threshold = 0.0
_m = ob_co2_flasche.modifiers.new('Screw', 'SCREW')
_m.steps = 25
_m.axis = 'X'
_m.merge_threshold = 0.0
ob_cube_001.location = (-3.363, 8.191, 0.5483)
ob_cube_001.rotation_euler = (0.0, -0.0, 3.141)
ob_cube_001.scale = (1.432, 1.823, 0.1251)
ob_cube_001.lineart.crease_threshold = 0.0
ob_cube_002.location = (-0.3534, -6.02, -3.998)
ob_cube_002.scale = (1.881, 1.0, 1.0)
ob_cube_002.lineart.crease_threshold = 0.0
ob_cube.location = (-3.363, 9.702, -5.148)
ob_cube.rotation_euler = (0.0, -0.0, 3.141)
ob_cube.scale = (1.432, 1.432, 0.1251)
ob_cube.lineart.crease_threshold = 0.0
ob_cylinder.location = (-3.363, 9.702, -0.2971)
ob_cylinder.rotation_euler = (0.0, -0.0, 3.141)
ob_cylinder.scale = (0.1769, 0.1769, 3.613)
ob_cylinder.lineart.crease_threshold = 0.0
ob_f_llung_circle.location = (12.68, -8.267, 1.584)
ob_f_llung_circle.scale = (0.1205, 0.1205, 0.1205)
ob_f_llung_circle.lineart.crease_threshold = 0.0
ob_light_front_left.location = (9.651, -6.891, 1.14)
ob_light_front_left.rotation_euler = (0.6503, 0.05522, 1.866)
ob_light_front_left.lock_rotations_4d = False
ob_light_front_left.empty_display_type = 'ARROWS'
ob_light_front_left.color = (0.0, 0.0, 0.0, 0.0)
ob_light_front_left.lineart.crease_threshold = 0.0
ob_light_front_right.location = (20.32, 8.794, 11.96)
ob_light_front_right.rotation_euler = (0.6503, 0.05522, 1.866)
ob_light_front_right.lock_rotations_4d = False
ob_light_front_right.empty_display_type = 'ARROWS'
ob_light_front_right.color = (0.0, 0.0, 0.0, 0.0)
ob_light_front_right.lineart.crease_threshold = 0.0
ob_light_spitzlicht.location = (-13.22, -10.95, 15.98)
ob_light_spitzlicht.rotation_euler = (0.6503, 0.05522, 1.866)
ob_light_spitzlicht.lock_rotations_4d = False
ob_light_spitzlicht.empty_display_type = 'ARROWS'
ob_light_spitzlicht.color = (0.0, 0.0, 0.0, 0.0)
ob_light_spitzlicht.lineart.crease_threshold = 0.0
ob_schlauch_001.location = (-0.1226, 0.0, -16.25)
ob_schlauch_001.lineart.crease_threshold = 0.0
_m = ob_schlauch_001.modifiers.new('Hook-Reservoir', 'HOOK')
_m.use_apply_on_spline = True
_m.falloff_type = 'INVERSE_SQUARE'
_m.center = (-4.335, 5.667, 17.55)
_m.matrix_inverse = ((2.38e-07, 0.0, 1.0, -18.23), (2.028e-07, 1.0, -4.836e-14, -6.806), (-1.0, 1.788e-07, 1.947e-07, -4.342), (0.0, 0.0, 0.0, 1.0))
_m.object = ob_reservoir
_m = ob_schlauch_001.modifiers.new('Hook-Ausfluss', 'HOOK')
_m.use_apply_on_spline = True
_m.falloff_type = 'INVERSE_SQUARE'
_m.center = (-3.373e-08, -9.834e-09, 12.61)
_m.matrix_inverse = ((8.005, 0.0, 0.0, 0.0), (0.0, 8.005, 0.0, 0.0), (0.0, 0.0, 4.22, -52.63), (0.0, 0.0, 0.0, 1.0))
_m.object = ob_ausfluss
_m = ob_schlauch_001.modifiers.new('Hook-Reservoir.001', 'HOOK')
_m.use_apply_on_spline = True
_m.falloff_type = 'INVERSE_SQUARE'
_m.center = (-4.388, 4.44, 17.39)
_m.matrix_inverse = ((2.084e-07, 0.0, 1.0, -18.23), (1.018e-07, 1.0, -2.426e-14, -6.829), (-1.0, 1.192e-07, 1.947e-07, -3.995), (0.0, 0.0, 0.0, 1.0))
_m.object = ob_reservoir
_m = ob_schlauch_001.modifiers.new('Hook-Reservoir.002', 'HOOK')
_m.use_apply_on_spline = True
_m.falloff_type = 'INVERSE_SQUARE'
_m.center = (-3.658, 3.696, 14.21)
_m.matrix_inverse = ((2.084e-07, 0.0, 1.0, -18.23), (1.018e-07, 1.0, -2.426e-14, -6.829), (-1.0, 1.192e-07, 1.947e-07, -3.995), (0.0, 0.0, 0.0, 1.0))
_m.object = ob_reservoir
_m = ob_schlauch_001.modifiers.new('Solidify', 'SOLIDIFY')
_m.thickness = -0.0292
_m.nonmanifold_thickness_mode = 'FIXED'
_m.nonmanifold_merge_threshold = 0.0003
ob_schlauch.location = (-0.1226, 0.0, -16.25)
ob_schlauch.lineart.crease_threshold = 0.0
_m = ob_schlauch.modifiers.new('Hook-Reservoir', 'HOOK')
_m.use_apply_on_spline = True
_m.falloff_type = 'INVERSE_SQUARE'
_m.center = (-4.335, 5.667, 17.55)
_m.matrix_inverse = ((2.38e-07, 0.0, 1.0, -18.23), (2.028e-07, 1.0, -4.836e-14, -6.806), (-1.0, 1.788e-07, 1.947e-07, -4.342), (0.0, 0.0, 0.0, 1.0))
_m.object = ob_reservoir
_m = ob_schlauch.modifiers.new('Hook-Ausfluss', 'HOOK')
_m.use_apply_on_spline = True
_m.falloff_type = 'INVERSE_SQUARE'
_m.center = (-3.373e-08, -9.834e-09, 12.61)
_m.matrix_inverse = ((8.005, 0.0, 0.0, 0.0), (0.0, 8.005, 0.0, 0.0), (0.0, 0.0, 4.22, -52.63), (0.0, 0.0, 0.0, 1.0))
_m.object = ob_ausfluss
_m = ob_schlauch.modifiers.new('Hook-Reservoir.001', 'HOOK')
_m.use_apply_on_spline = True
_m.falloff_type = 'INVERSE_SQUARE'
_m.center = (-4.388, 4.44, 17.39)
_m.matrix_inverse = ((2.084e-07, 0.0, 1.0, -18.23), (1.018e-07, 1.0, -2.426e-14, -6.829), (-1.0, 1.192e-07, 1.947e-07, -3.995), (0.0, 0.0, 0.0, 1.0))
_m.object = ob_reservoir
_m = ob_schlauch.modifiers.new('Hook-Reservoir.002', 'HOOK')
_m.use_apply_on_spline = True
_m.falloff_type = 'INVERSE_SQUARE'
_m.center = (-3.658, 3.696, 14.21)
_m.matrix_inverse = ((2.084e-07, 0.0, 1.0, -18.23), (1.018e-07, 1.0, -2.426e-14, -6.829), (-1.0, 1.192e-07, 1.947e-07, -3.995), (0.0, 0.0, 0.0, 1.0))
_m.object = ob_reservoir
_m = ob_schlauch.modifiers.new('Solidify', 'SOLIDIFY')
_m.thickness = -0.0292
_m.nonmanifold_thickness_mode = 'FIXED'
_m.nonmanifold_merge_threshold = 0.0003
ob_camera_001.location = (34.59, 14.18, 35.6)
ob_camera_001.rotation_euler = (0.8028, -0.002889, 1.978)
ob_camera_001.scale = (1.368, 1.368, 1.368)
ob_camera_001.lineart.crease_threshold = 0.0
ob_beziercircle.location = (8.651, -0.372, -13.74)
ob_beziercircle.scale = (0.1266, 0.1266, 0.1266)
ob_beziercircle.lineart.crease_threshold = 0.0
ob_fu__2.location = (-0.109, 1.499, -4.714)
ob_fu__2.scale = (0.8261, 0.2877, 0.2877)
ob_fu__2.lineart.crease_threshold = 0.0
ob_fu__1.location = (-0.109, -1.485, -4.714)
ob_fu__1.scale = (0.8261, 0.2877, 0.2877)
ob_fu__1.lineart.crease_threshold = 0.0
ob_bein_2.location = (-0.109, 1.499, -4.06)
ob_bein_2.scale = (0.1781, 0.1781, 0.5172)
ob_bein_2.lineart.crease_threshold = 0.0
ob_bein_1.location = (-0.109, -1.485, -4.06)
ob_bein_1.scale = (0.1781, 0.1781, 0.5172)
ob_bein_1.lineart.crease_threshold = 0.0
ob_ausfluss.location = (-0.1226, 0.0, -3.774)
ob_ausfluss.scale = (0.1249, 0.1249, 0.237)
ob_ausfluss.lineart.crease_threshold = 0.0
ob_rahmen.location = (0.0, 0.0, -3.256)
ob_rahmen.scale = (0.1615, 2.359, 0.3034)
ob_rahmen.lineart.crease_threshold = 0.0
ob_glas_back.location = (-0.1192, 0.0, 0.0)
ob_glas_back.scale = (0.03141, 1.798, 3.235)
ob_glas_back.lock_rotations_4d = False
ob_glas_back.empty_display_type = 'ARROWS'
ob_glas_back.lineart.crease_threshold = 0.0
ob_glas_front.location = (0.0, 0.0, 0.0)
ob_glas_front.scale = (0.03141, 1.798, 3.235)
ob_glas_front.lock_rotations_4d = False
ob_glas_front.empty_display_type = 'ARROWS'
ob_glas_front.lineart.crease_threshold = 0.0
ob_lamp.location = (10.17, 1.203, 4.784)
ob_lamp.rotation_euler = (0.6503, 0.05522, 1.866)
ob_lamp.lock_rotations_4d = False
ob_lamp.empty_display_type = 'ARROWS'
ob_lamp.color = (0.0, 0.0, 0.0, 0.0)
ob_lamp.lineart.crease_threshold = 0.0
ob_water.location = (-0.06276, 0.0, -0.6499)
ob_water.scale = (0.03141, 1.798, 2.579)
ob_water.lock_rotations_4d = False
ob_water.empty_display_type = 'ARROWS'
ob_water.lineart.crease_threshold = 0.0
ob_cone_005.location = (0.0387, 1.358, 3.888)
ob_cone_005.rotation_euler = (-6.283, 4.712, 0.0)
ob_cone_005.scale = (0.02909, 0.02909, 0.06453)
ob_cone_005.lineart.crease_threshold = 0.0
ob_cone_004.location = (-0.1602, 1.358, 3.888)
ob_cone_004.rotation_euler = (-3.142, 4.712, 0.0)
ob_cone_004.scale = (0.02909, 0.02909, 0.06453)
ob_cone_004.lineart.crease_threshold = 0.0
ob_cylinder_006.location = (-0.06003, 1.356, 3.888)
ob_cylinder_006.rotation_euler = (3.142, 1.571, 0.0)
ob_cylinder_006.scale = (0.00186, 0.00186, -0.06559)
ob_cylinder_006.lineart.crease_threshold = 0.0
ob_cylinder_005.location = (0.7442, 2.965, 0.1403)
ob_cylinder_005.rotation_euler = (3.142, -0.0, 0.0)
ob_cylinder_005.scale = (0.00186, 0.00186, 3.044)
ob_cylinder_005.lineart.crease_threshold = 0.0
ob_cone_003.location = (0.7442, 2.967, -2.896)
ob_cone_003.rotation_euler = (-3.142, -0.0, 0.0)
ob_cone_003.scale = (0.02909, 0.02909, 0.06453)
ob_cone_003.lineart.crease_threshold = 0.0
ob_cone_002.location = (0.7442, 2.967, 3.152)
ob_cone_002.rotation_euler = (-6.283, 2.91e-11, 2.98e-08)
ob_cone_002.scale = (0.02909, 0.02909, 0.06453)
ob_cone_002.lineart.crease_threshold = 0.0
ob_cone_001.location = (0.3961, -1.51, 3.905)
ob_cone_001.rotation_euler = (-4.712, -2.98e-08, 2.91e-11)
ob_cone_001.scale = (0.02909, 0.02909, 0.06453)
ob_cone_001.lineart.crease_threshold = 0.0
ob_cone.location = (0.3961, 1.464, 3.905)
ob_cone.rotation_euler = (-1.571, -0.0, 0.0)
ob_cone.scale = (0.02909, 0.02909, 0.06453)
ob_cone.lineart.crease_threshold = 0.0
ob_cylinder_004.location = (0.3961, -0.01943, 3.903)
ob_cylinder_004.rotation_euler = (4.712, -0.0, 0.0)
ob_cylinder_004.scale = (0.00186, 0.00186, 1.52)
ob_cylinder_004.lineart.crease_threshold = 0.0
ob_d_nner_schlauch_001.location = (-1.395, -9.059, 4.519)
ob_d_nner_schlauch_001.rotation_euler = (0.0, -0.0, -1.571)
ob_d_nner_schlauch_001.lineart.crease_threshold = 0.0
ob_d_nner_schlauch.location = (-1.395, -9.059, 4.519)
ob_d_nner_schlauch.rotation_euler = (0.0, -0.0, -1.571)
ob_d_nner_schlauch.lineart.crease_threshold = 0.0
cu_beziercurve_001.bevel_object = ob_schlauch_f_llung_circle
cu_beziercurve_007.bevel_object = ob_beziercircle
cu_beziercurve_002.bevel_object = ob_beziercircle_002
cu_beziercurve_009.bevel_object = ob_beziercircle_002

# ---- collection membership
col_collection_1.objects.link(ob_schlauch_f_llung_circle)
col_collection_1.objects.link(ob_cylinder_003)
col_collection_1.objects.link(ob_cylinder_002)
col_collection_1.objects.link(ob_cylinder_001)
col_collection_1.objects.link(ob_cube_003)
col_collection_1.objects.link(ob_reservoir_wasser)
col_collection_1.objects.link(ob_lampe)
col_collection_1.objects.link(ob_plane)
col_collection_1.objects.link(ob_reservoir)
col_collection_1.objects.link(ob_camera)
col_collection_1.objects.link(ob_beziercircle_002)
col_collection_1.objects.link(ob_beziercircle_001)
col_collection_1.objects.link(ob_co2_flasche)
col_collection_1.objects.link(ob_cube_001)
col_collection_1.objects.link(ob_cube_002)
col_collection_1.objects.link(ob_cube)
col_collection_1.objects.link(ob_cylinder)
col_collection_1.objects.link(ob_f_llung_circle)
col_collection_1.objects.link(ob_light_front_left)
col_collection_1.objects.link(ob_light_front_right)
col_collection_1.objects.link(ob_light_spitzlicht)
col_collection_2.objects.link(ob_schlauch_001)
col_collection_2.objects.link(ob_schlauch)
col_collection_2.objects.link(ob_beziercircle_002)
col_collection_2.objects.link(ob_beziercircle_001)
col_collection_2.objects.link(ob_co2_flasche)
col_collection_2.objects.link(ob_cube_001)
col_collection_2.objects.link(ob_cube_002)
col_collection_2.objects.link(ob_cube)
col_collection_2.objects.link(ob_cylinder)
col_collection_2.objects.link(ob_f_llung_circle)
col_collection_2.objects.link(ob_light_front_left)
col_collection_2.objects.link(ob_light_front_right)
col_collection_2.objects.link(ob_light_spitzlicht)
col_collection_3.objects.link(ob_camera_001)
col_collection_3.objects.link(ob_beziercircle)
col_collection_3.objects.link(ob_fu__2)
col_collection_3.objects.link(ob_fu__1)
col_collection_3.objects.link(ob_bein_2)
col_collection_3.objects.link(ob_bein_1)
col_collection_3.objects.link(ob_ausfluss)
col_collection_3.objects.link(ob_rahmen)
col_collection_3.objects.link(ob_glas_back)
col_collection_3.objects.link(ob_glas_front)
col_collection_3.objects.link(ob_lamp)
col_collection_3.objects.link(ob_water)
col_collection_4.objects.link(ob_cone_005)
col_collection_4.objects.link(ob_cone_004)
col_collection_4.objects.link(ob_cylinder_006)
col_collection_4.objects.link(ob_cylinder_005)
col_collection_4.objects.link(ob_cone_003)
col_collection_4.objects.link(ob_cone_002)
col_collection_4.objects.link(ob_cone_001)
col_collection_4.objects.link(ob_cone)
col_collection_4.objects.link(ob_cylinder_004)
col_collection_11.objects.link(ob_d_nner_schlauch_001)
col_collection_12.objects.link(ob_d_nner_schlauch)

# ---- scene / render settings (as saved in the file)
scene.camera = ob_camera_001
scene.frame_start = 1; scene.frame_end = 250; scene.frame_set(8)
scene.render.engine = 'BLENDER_EEVEE_NEXT'
scene.render.image_settings.compression = 90
scene.render.dither_intensity = 0.0
scene.render.use_freestyle = True
scene.cycles.use_denoising = False
scene.cycles.samples = 10
scene.cycles.sampling_pattern = 'TABULATED_SOBOL'
scene.cycles.light_sampling_threshold = 0.0
scene.cycles.use_adaptive_sampling = False
scene.cycles.use_light_tree = False
scene.cycles.blur_glossy = 0.0
scene.cycles.volume_bounces = 1
scene.cycles.pixel_filter_type = 'GAUSSIAN'
scene.cycles.sample_clamp_indirect = 0.0
scene.view_settings.view_transform = 'Standard'
bpy.context.view_layer.update()
